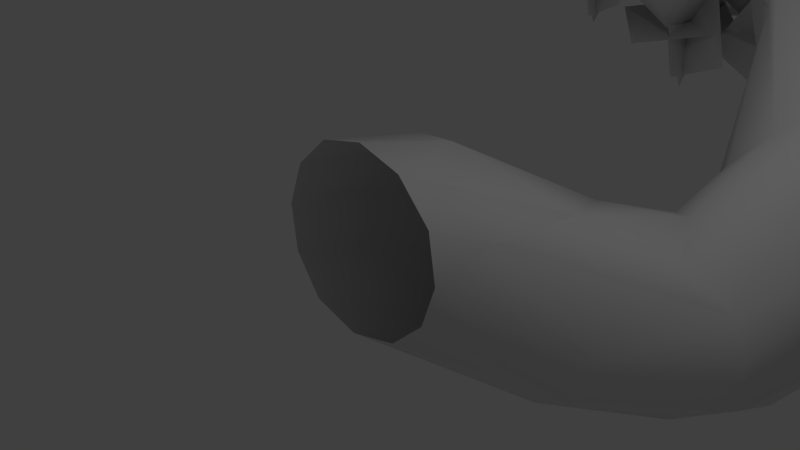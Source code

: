 # Source: ToonTreeRotation1_900_tris.blend  (saved by Blender 2.70.0; exported with 4.5.12 LTS)
import bpy
from mathutils import Matrix  # noqa: F401  (used for matrix-valued properties, if any)

bpy.ops.wm.read_factory_settings(use_empty=True)
scene = bpy.context.scene
scene.name = 'Scene'

# ---- collections
col_collection_1 = bpy.data.collections.new('Collection 1'); scene.collection.children.link(col_collection_1)

# ---- materials (node trees are filled in below, after node groups)
mat_material_002 = bpy.data.materials.new('Material.002')
mat_material_002.alpha_threshold = 0.0
mat_material_002.use_transparent_shadow = False
mat_material_002.roughness = 0.5
mat_material_001 = bpy.data.materials.new('Material.001')
mat_material_001.alpha_threshold = 0.0
mat_material_001.use_transparent_shadow = False
mat_material_001.roughness = 0.5
mat_material_001.line_color = (0.0, 0.0, 0.0, 1.0)
mat_material_003 = bpy.data.materials.new('Material.003')
mat_material_003.alpha_threshold = 0.0
mat_material_003.use_transparent_shadow = False
mat_material_003.roughness = 0.5
mat_material_003.line_color = (0.0, 0.0, 0.0, 1.0)

# ---- material node trees

# ---- world
world_world = bpy.data.worlds.new('World'); scene.world = world_world
world_world.color = (0.05088, 0.05088, 0.05088)
world_world.use_sun_shadow = False
world_world.sun_shadow_jitter_overblur = 0.0
world_world.cycles.sampling_method = 'MANUAL'
world_world.cycles.sample_map_resolution = 256

# ---- cameras
cam_camera = bpy.data.cameras.new('Camera')
cam_camera.clip_end = 100.0
cam_camera.lens = 35.0
cam_camera.sensor_width = 32.0
cam_camera.sensor_height = 18.0
cam_camera.ortho_scale = 7.314
cam_camera.dof.focus_distance = 0.0
cam_camera.dof.aperture_fstop = 128.0

# ---- lights
light_lamp = bpy.data.lights.new('Lamp', 'POINT')
light_lamp.transmission_factor = 0.0
light_lamp.cutoff_distance = 30.0
light_lamp.energy = 100.0
light_lamp.shadow_buffer_clip_start = 1.001
light_lamp.shadow_soft_size = 0.1
light_lamp.shadow_maximum_resolution = 0.006
light_lamp.use_absolute_resolution = True
light_lamp.cycles.use_multiple_importance_sampling = False

# ---- meshes
me_cube = bpy.data.meshes.new('Cube')
me_cube.from_pydata([(3.001, 10.19, 2.188), (2.999, 9.874, 2.24), (2.309, 10.58, 2.27), (2.476, 10.26, 2.295), (2.629, 10.13, 2.076), (2.681, 10.28, 2.141), (2.76, 10.15, 2.289), (2.979, 9.858, 2.169), (2.446, 10.59, 2.248), (2.382, 10.59, 2.376), (-0.2806, 11.17, 4.74), (0.06604, 10.89, 4.878), (-0.2594, 10.85, 5.079), (-0.3559, 11.53, 4.981), (-0.0638, 11.47, 4.982), (-0.2283, 11.45, 5.349), (-0.1916, 8.806, 4.387), (-0.468, 9.035, 4.277), (-0.3602, 9.364, 4.109), (0.05384, 9.453, 4.064), (0.1493, 8.916, 4.332), (-0.4012, 9.608, 4.946), (-0.2821, 9.864, 4.653), (-0.002383, 9.69, 4.549), (0.1794, 9.638, 4.838), (0.02842, 9.527, 5.027), (0.8242, 0.04811, -0.7499), (0.9733, 0.02391, 0.6782), (0.4602, 0.02169, 1.245), (-0.2444, 0.03029, 1.455), (-0.9626, 0.0372, 1.3), (-1.511, 0.03759, 0.8113), (-1.777, 0.03055, 0.1298), (-1.682, 0.01625, -0.5999), (-1.223, -0.003722, -1.194), (-0.4751, 0.007013, -1.436), (-1.498, 1.347, -0.02322), (1.053, 0.05642, -0.08614), (0.202, 1.207, 1.279), (-0.4961, 1.343, 1.173), (-1.087, 1.494, 0.6861), (-1.396, 1.237, -0.8298), (0.2934, 0.03283, -1.254), (2.368, 1.03, -1.565), (2.755, 1.07, -0.8305), (1.41, 0.7369, 0.396), (1.795, 1.84, 0.5594), (0.05096, 2.657, 0.1525), (-0.2757, 2.638, -0.5883), (1.357, 2.886, 0.2731), (-0.06308, 2.499, -1.424), (0.07891, 1.976, -1.91), (1.181, 1.718, -2.248), (1.797, 1.248, -2.052), (1.671, 3.559, -0.4113), (3.059, 2.533, -2.319), (4.923, 3.698, -0.7843), (3.117, 4.006, 1.393), (3.731, 4.955, -1.142), (4.467, 5.754, -0.02493), (2.566, 4.107, 0.7959), (4.989, 5.43, 0.4241), (5.15, 4.553, 0.5628), (4.937, 3.748, 0.7162), (2.507, 4.863, -0.4555), (4.077, 4.484, 2.045), (4.141, 3.03, -1.745), (4.084, 2.209, -1.413), (2.325, 4.24, -0.05069), (1.988, 3.956, -1.042), (4.132, 2.041, -0.6985), (3.87, 2.077, -0.1171), (2.853, 4.413, -1.493), (3.052, 2.252, 0.2532), (2.672, 3.547, -2.15), (2.715, 2.937, 0.4582), (3.97, 3.83, -1.84), (2.269, 3.427, 0.2145), (0.99, 7.107, 2.599), (2.124, 6.329, 1.321), (2.62, 6.726, 1.113), (3.096, 5.802, 3.268), (3.033, 7.55, 1.893), (2.011, 5.733, 2.552), (3.793, 7.338, 2.427), (1.958, 5.822, 1.717), (4.698, 6.133, 2.132), (4.375, 5.762, 2.652), (0.5476, 8.778, 4.493), (-0.3311, 8.406, 2.859), (1.781, 8.063, 2.489), (1.291, 8.918, 3.376), (-1.272, 8.523, 4.025), (-0.006081, 7.628, 3.264), (2.806, 7.886, 3.642), (2.458, 7.627, 4.06), (2.027, 7.315, 4.164), (1.4, 7.718, 2.372), (1.245, 7.034, 3.986), (-1.938, 9.561, 4.143), (-2.412, 9.523, 3.582), (-0.11, 9.011, 2.949), (-0.1793, 9.59, 3.347), (-2.012, 8.88, 3.256), (0.5246, 9.246, 4.111), (-0.9291, 9.707, 4.372), (-1.835, 9.048, 2.819), (-0.7554, 8.832, 4.455), (-1.429, 10.91, 3.45), (-1.916, 10.88, 3.858), (-2.486, 10.85, 3.742), (-2.731, 10.83, 3.216), (-2.461, 10.77, 2.613), (-1.728, 10.78, 2.503), (-1.422, 10.85, 2.895), (-1.229, 10.41, 3.037), (-2.457, 9.767, 2.847), (-1.49, 10.58, 3.684), (-2.089, 10.29, 3.925), (-1.65, 9.812, 2.501), (4.037, 6.7, 1.715), (4.031, 6.886, 2.111), (3.706, 7.166, 2.224), (3.643, 6.826, 1.388), (3.259, 9.566, 2.431), (4.47, 7.662, 1.352), (3.017, 9.491, 2.325), (3.289, 8.976, 1.909), (3.307, 9.319, 1.774), (3.567, 9.462, 2.181), (3.289, 10.43, 2.359), (2.991, 10.35, 2.365), (2.96, 9.685, 2.021), (3.244, 10.31, 1.981), (3.415, 9.762, 2.094), (3.299, 10.9, 1.873), (4.48, 7.654, 1.759), (4.124, 7.81, 1.971), (3.367, 7.248, 1.888), (4.095, 7.636, 1.147), (4.383, 8.305, 1.809), (4.014, 8.378, 1.954), (3.804, 8.115, 1.712), (3.875, 8.149, 1.307), (4.145, 8.421, 1.261), (4.43, 8.331, 1.47), (3.361, 10.9, 2.094), (3.029, 10.51, 2.082), (3.637, 10.85, 1.845), (3.503, 10.48, 2.11), (3.57, 10.89, 2.159), (-11.79, 15.32, 8.37), (-11.77, 14.21, 7.502), (-5.632, 15.32, 2.885), (-4.953, 13.92, 3.666), (-4.685, 14.33, 2.681), (-0.4258, 15.35, 8.315), (-1.333, 13.92, 9.078), (-0.3228, 14.32, 9.207), (-6.576, 15.38, 13.82), (-7.255, 13.93, 13.04), (-7.502, 14.27, 13.97), (-10.88, 16.78, 7.628), (-11.34, 15.38, 6.702), (-11.89, 16.38, 7.499), (-4.953, 16.78, 3.666), (-3.935, 15.35, 3.097), (-4.706, 16.43, 2.738), (-0.4344, 16.49, 9.204), (-0.8698, 15.32, 10.0), (-7.255, 16.78, 13.04), (-8.288, 15.38, 13.6), (-7.521, 16.39, 14.02), (1.702, 10.95, 2.191), (4.065, 10.94, 0.635), (5.622, 10.95, 2.98), (3.274, 10.94, 4.558), (1.702, 13.78, 2.215), (4.042, 13.76, 0.6253), (5.63, 13.77, 2.982), (3.276, 13.77, 4.55), (0.8894, 10.47, 2.056), (2.411, 10.46, 1.051), (3.433, 10.47, 2.56), (1.907, 10.47, 3.589), (0.8897, 12.3, 2.072), (2.413, 12.29, 1.039), (3.427, 12.3, 2.575), (1.908, 12.3, 3.583), (-4.96, 10.52, 2.474), (-2.305, 10.56, 0.6758), (-2.41, 10.35, 1.206), (-0.5316, 10.52, 3.366), (-3.201, 10.51, 5.124), (-4.894, 13.34, 2.868), (-4.935, 13.72, 2.435), (-2.31, 13.71, 0.7011), (-0.5321, 13.72, 3.339), (-3.175, 13.7, 5.135), (-3.428, 11.66, 2.437), (-0.208, 11.64, 0.2614), (0.1758, 12.02, 0.4645), (2.998, 11.66, 4.976), (0.1254, 12.02, 7.094), (-0.3068, 11.64, 7.136), (-3.452, 18.24, 2.434), (-2.923, 18.44, 2.537), (-0.1624, 18.28, 0.2528), (2.931, 17.92, 4.583), (2.977, 18.3, 5.012), (-0.268, 18.28, 7.161), (-4.206, 21.2, 6.205), (-1.631, 21.19, 4.499), (0.06313, 21.21, 7.065), (-2.496, 21.18, 8.794), (-1.668, 19.53, 4.441), (-4.27, 19.53, 6.241), (0.1388, 19.53, 7.08), (-2.502, 19.53, 8.825), (-7.791, 13.31, 6.872), (-7.259, 12.21, 7.667), (-8.26, 12.6, 7.585), (-1.13, 12.59, 2.743), (-0.4294, 13.31, 3.099), (-1.336, 12.21, 3.705), (2.054, 13.31, 6.812), (1.68, 13.31, 8.214), (1.147, 12.21, 7.419), (2.121, 12.57, 7.545), (-5.004, 12.59, 12.35), (-5.682, 13.31, 11.99), (-4.775, 12.21, 11.38), (-8.166, 18.4, 8.274), (-7.259, 19.49, 7.667), (-8.235, 19.11, 7.495), (-1.869, 18.4, 2.91), (-1.336, 19.49, 3.705), (-0.4293, 18.4, 3.099), (-1.068, 19.13, 2.766), (2.055, 18.4, 6.812), (1.147, 19.49, 7.419), (2.116, 19.12, 7.595), (-4.243, 18.4, 12.18), (-4.775, 19.49, 11.38), (-5.077, 19.12, 12.34), (-6.846, 12.8, 7.005), (-7.735, 14.89, 7.716), (-7.758, 13.36, 6.92), (-1.725, 14.89, 2.382), (-1.078, 12.8, 3.147), (-0.7968, 13.43, 2.197), (-1.444, 13.27, 2.599), (3.334, 14.85, 7.688), (2.448, 12.8, 8.417), (3.354, 13.36, 8.532), (-2.654, 14.85, 13.04), (-3.32, 12.8, 12.28), (-3.548, 13.35, 13.15), (-6.846, 16.97, 7.005), (-7.28, 14.89, 6.081), (-7.47, 16.5, 7.423), (-7.816, 16.36, 6.85), (-1.078, 16.97, 3.147), (-0.06614, 14.92, 2.606), (-0.8501, 16.4, 2.26), (2.448, 16.97, 8.417), (2.895, 14.92, 9.323), (3.072, 16.5, 7.999), (3.422, 16.34, 8.564), (-3.32, 16.97, 12.28), (-4.349, 14.89, 12.81), (-2.954, 16.5, 12.82), (-3.595, 16.34, 13.22), (-3.736, 21.63, 6.964), (-2.586, 20.9, 7.377), (-4.185, 21.69, 8.312), (-3.036, 20.96, 8.725), (-8.391, 16.06, 6.701), (-8.325, 14.01, 5.332), (-8.625, 17.42, 4.654), (-8.56, 15.36, 3.285), (-8.219, 17.16, 5.263), (-6.985, 15.07, 4.813), (-10.35, 15.92, 5.177), (-9.116, 13.83, 4.728), (-6.808, 17.7, 4.976), (-7.527, 17.22, 3.224), (-5.272, 16.54, 4.664), (-5.99, 16.06, 2.912), (-5.686, 17.38, 5.144), (-6.286, 15.75, 4.247), (-6.688, 18.46, 3.859), (-7.288, 16.83, 2.962), (-6.163, 18.25, 4.094), (-5.592, 16.55, 3.305), (-7.647, 17.33, 4.979), (-7.076, 15.64, 4.189), (-10.05, 17.29, 7.793), (-10.29, 17.6, 5.926), (-8.19, 16.96, 7.5), (-8.429, 17.28, 5.633), (-8.947, 17.27, 8.132), (-8.731, 16.28, 6.517), (-10.1, 18.49, 7.229), (-9.888, 17.49, 5.614), (-9.584, 18.35, 7.491), (-8.318, 17.58, 6.289), (-10.65, 16.77, 7.386), (-9.38, 16.0, 6.185), (-9.461, 16.8, 5.813), (-8.884, 16.92, 4.128), (-7.787, 17.0, 6.4), (-7.21, 17.11, 4.715), (-8.734, 17.1, 6.552), (-7.631, 16.18, 5.489), (-9.51, 17.82, 5.119), (-8.406, 16.91, 4.056), (-9.184, 17.86, 5.573), (-7.479, 17.44, 5.246), (-9.643, 16.15, 5.323), (-7.938, 15.74, 4.996), (-8.478, 13.24, 6.899), (-9.226, 13.33, 5.084), (-6.807, 14.04, 6.247), (-7.555, 14.13, 4.432), (-7.485, 13.87, 7.047), (-7.054, 13.12, 5.283), (-9.327, 14.21, 6.453), (-8.896, 13.46, 4.689), (-8.764, 14.4, 6.613), (-7.507, 14.46, 5.104), (-8.754, 12.44, 6.544), (-7.498, 12.5, 5.035), (-6.353, 15.77, 4.012), (-4.5, 14.9, 3.108), (-7.119, 16.26, 1.965), (-5.267, 15.39, 1.062), (-6.855, 16.45, 2.59), (-4.617, 16.45, 2.638), (-6.853, 14.21, 2.46), (-4.614, 14.21, 2.508), (-3.27, 17.53, 3.955), (-4.986, 17.24, 3.068), (-3.258, 15.67, 4.539), (-4.975, 15.38, 3.653), (-2.721, 16.54, 4.284), (-4.529, 16.02, 4.815), (-3.425, 17.3, 2.628), (-5.233, 16.78, 3.158), (-3.112, 16.87, 2.937), (-4.232, 15.41, 3.573), (-3.953, 18.08, 4.227), (-5.073, 16.61, 4.863), (-6.464, 14.28, 5.125), (-6.039, 13.75, 2.99), (-4.737, 13.01, 5.78), (-4.313, 12.48, 3.645), (-5.475, 13.95, 5.986), (-5.415, 12.09, 4.744), (-5.687, 15.18, 4.128), (-5.628, 13.32, 2.886), (-5.319, 14.95, 4.681), (-4.199, 13.06, 4.273), (-7.253, 13.83, 4.603), (-6.133, 11.93, 4.195), (-7.738, 16.44, 3.86), (-8.126, 15.23, 3.058), (-6.542, 15.7, 4.398), (-6.931, 14.49, 3.595), (-6.898, 16.4, 4.204), (-7.285, 14.98, 4.488), (-7.535, 16.31, 2.844), (-7.921, 14.88, 3.129), (-7.157, 16.34, 3.126), (-6.66, 14.99, 3.593), (-8.381, 16.18, 3.987), (-7.884, 14.84, 4.454), (-3.573, 12.42, 1.225), (-2.873, 12.0, -0.8605), (-1.779, 11.36, 2.041), (-1.079, 10.94, -0.04405), (-2.644, 12.19, 2.18), (-2.23, 10.38, 0.9301), (-2.817, 13.43, 0.3235), (-2.403, 11.62, -0.9261), (-2.482, 13.24, 0.9091), (-1.101, 11.5, 0.5985), (-4.244, 11.89, 0.6187), (-2.863, 10.15, 0.3081), (-5.187, 12.27, 2.361), (-5.537, 14.18, 1.233), (-3.0, 12.74, 2.474), (-3.35, 14.65, 1.347), (-3.97, 12.19, 2.942), (-3.306, 13.08, 0.9973), (-5.712, 13.59, 2.991), (-5.048, 14.48, 1.047), (-5.088, 13.37, 3.225), (-3.36, 14.26, 2.112), (-5.634, 12.17, 1.418), (-3.906, 13.06, 0.3043), (-4.396, 10.31, 3.872), (-5.768, 11.3, 3.821), (-3.423, 11.66, 4.171), (-4.795, 12.66, 4.12), (-3.56, 10.76, 4.252), (-4.111, 12.06, 3.311), (-5.149, 10.46, 4.764), (-5.7, 11.76, 3.823), (-4.652, 10.63, 4.852), (-4.428, 12.27, 4.483), (-4.817, 10.28, 3.2), (-4.593, 11.92, 2.831), (-2.775, 14.31, 0.7022), (-2.945, 13.28, 0.2327), (-2.815, 13.84, 1.75), (-2.985, 12.81, 1.28), (-2.613, 14.3, 1.376), (-3.432, 13.49, 1.398), (-2.2, 13.85, 0.4021), (-3.019, 13.04, 0.4243), (-2.179, 13.91, 0.7558), (-2.69, 13.11, 1.398), (-3.205, 14.27, 0.3821), (-3.716, 13.47, 1.024), (-5.267, 11.46, 1.994), (-4.743, 11.15, 0.4363), (-3.926, 10.67, 2.604), (-3.403, 10.36, 1.046), (-4.572, 11.29, 2.708), (-4.263, 9.941, 1.774), (-4.702, 12.22, 1.321), (-4.392, 10.87, 0.3873), (-4.451, 12.08, 1.758), (-3.419, 10.78, 1.526), (-5.768, 11.07, 1.542), (-4.736, 9.77, 1.309), (-10.63, 13.69, 6.145), (-10.6, 15.08, 4.703), (-9.06, 14.57, 7.018), (-9.032, 15.95, 5.577), (-9.95, 13.96, 7.105), (-8.67, 14.57, 5.695), (-11.46, 14.8, 6.101), (-10.18, 15.41, 4.691), (-11.06, 14.78, 6.586), (-9.34, 15.73, 6.243), (-10.54, 13.36, 5.272), (-8.817, 14.32, 4.928), (1.381, 11.71, 0.7802), (0.1095, 11.83, -1.059), (-0.451, 11.38, 2.024), (-1.722, 11.5, 0.1847), (0.9205, 10.44, 0.4268), (-1.232, 11.0, 0.6785), (1.463, 12.6, 0.2296), (-0.6892, 13.16, 0.4813), (-11.72, 16.4, 7.713), (-12.52, 15.26, 6.838), (-11.28, 15.26, 8.813), (-12.08, 14.12, 7.939), (-11.11, 16.04, 8.413), (-12.38, 15.01, 8.652), (-11.3, 15.89, 6.784), (-12.56, 14.86, 7.023), (-11.04, 15.8, 7.224), (-11.55, 14.44, 8.009), (-12.46, 16.54, 7.592), (-12.97, 15.18, 8.377), (-9.52, 15.66, 6.106), (-10.84, 15.29, 7.402), (-10.87, 16.0, 4.837), (-12.18, 15.64, 6.133), (-10.43, 15.67, 5.055), (-11.01, 14.44, 6.35), (-10.76, 17.08, 6.256), (-11.35, 15.85, 7.55), (-11.53, 16.45, 10.14), (-12.27, 16.16, 8.406), (-9.776, 16.16, 9.438), (-10.52, 15.87, 7.704), (-10.38, 16.6, 10.15), (-10.45, 15.17, 8.879), (-11.89, 17.41, 9.305), (-11.95, 15.99, 8.038), (-11.31, 17.39, 9.437), (-10.29, 16.36, 8.191), (-12.13, 15.79, 10.08), (-11.11, 14.77, 8.835), (-9.821, 17.9, 9.084), (-11.33, 16.7, 8.597), (-8.59, 16.81, 7.965), (-10.1, 15.61, 7.477), (-8.837, 17.76, 8.41), (-9.288, 15.83, 8.631), (-10.76, 18.17, 8.109), (-11.21, 16.25, 8.329), (-10.17, 18.11, 7.907), (-9.736, 16.26, 7.324), (-10.26, 17.5, 9.799), (-9.824, 15.64, 9.216), (-11.21, 13.85, 9.734), (-11.35, 13.69, 8.382), (-9.862, 14.04, 9.573), (-10.0, 13.88, 8.221), (-10.48, 14.16, 9.966), (-10.01, 13.3, 9.011), (-11.5, 14.52, 9.135), (-11.04, 13.66, 8.181), (-11.13, 14.6, 9.338), (-10.03, 14.21, 8.625), (-11.46, 13.29, 9.545), (-10.36, 12.9, 8.832), (-8.005, 14.45, 8.474), (-9.647, 13.57, 8.463), (-7.539, 13.57, 10.05), (-9.181, 12.68, 10.03), (-7.255, 14.02, 9.194), (-8.748, 13.92, 10.3), (-8.276, 13.41, 7.763), (-9.769, 13.3, 8.873), (-7.859, 13.34, 8.167), (-8.512, 12.69, 9.789), (-8.71, 14.97, 8.473), (-9.362, 14.32, 10.09), (-8.814, 12.77, 7.296), (-10.61, 13.07, 7.526), (-8.55, 14.57, 7.035), (-10.35, 14.87, 7.266), (-8.194, 13.69, 7.322), (-9.576, 14.37, 6.324), (-9.397, 12.85, 8.424), (-10.78, 13.53, 7.425), (-9.006, 13.26, 8.317), (-9.724, 14.78, 7.581), (-9.333, 12.35, 6.759), (-10.05, 13.87, 6.023), (-8.587, 18.19, 11.14), (-10.13, 16.64, 11.62), (-7.645, 16.78, 9.673), (-9.191, 15.24, 10.16), (-7.861, 17.92, 10.03), (-7.89, 15.85, 10.88), (-10.02, 18.16, 10.55), (-10.05, 16.09, 11.39), (-9.504, 18.08, 10.09), (-9.0, 15.93, 9.694), (-8.646, 17.9, 12.14), (-8.142, 15.76, 11.75), (-9.411, 14.33, 10.78), (-9.512, 16.11, 10.88), (-9.664, 14.21, 12.55), (-9.765, 16.0, 12.65), (-9.742, 13.81, 11.67), (-8.835, 15.13, 12.48), (-10.42, 15.0, 10.51), (-9.518, 16.31, 11.32), (-10.47, 14.64, 10.95), (-10.1, 15.42, 12.52), (-8.743, 14.75, 10.49), (-8.373, 15.52, 12.06), (-7.793, 14.34, 14.45), (-7.45, 15.51, 12.53), (-9.769, 15.42, 14.76), (-9.427, 16.59, 12.84), (-7.359, 14.27, 13.72), (-7.3, 14.22, 12.07), (-5.746, 13.91, 13.79), (-5.687, 13.86, 12.14), (-6.464, 14.29, 14.17), (-6.111, 13.16, 13.01), (-7.277, 15.19, 13.04), (-6.924, 14.07, 11.88), (-6.873, 15.11, 13.36), (-5.665, 14.22, 12.66), (-7.843, 13.77, 13.39), (-6.635, 12.88, 12.68), (-7.847, 14.44, 11.03), (-9.223, 13.7, 11.02), (-7.457, 13.7, 12.35), (-8.832, 12.96, 12.34), (-7.219, 14.08, 11.63), (-8.47, 13.99, 12.56), (-8.074, 13.56, 10.43), (-9.325, 13.48, 11.36), (-7.725, 13.5, 10.77), (-8.272, 12.96, 12.13), (-8.438, 14.87, 11.03), (-8.984, 14.33, 12.39), (2.843, 12.65, 0.5984), (1.223, 13.23, 0.4034), (2.513, 12.29, 2.259), (0.8927, 12.87, 2.064), (3.005, 12.12, 1.481), (2.024, 13.37, 2.156), (1.944, 12.02, 0.1156), (0.9619, 13.28, 0.7906), (2.151, 11.82, 0.5766), (1.306, 12.35, 1.991), (2.773, 13.42, 0.3447), (1.928, 13.95, 1.759), (2.06, 11.62, 0.9519), (1.783, 10.88, 0.3132), (2.094, 10.94, 1.708), (1.817, 10.21, 1.069), (2.268, 11.42, 1.489), (1.493, 10.77, 1.398), (2.494, 11.28, 0.513), (1.72, 10.64, 0.4211), (2.554, 11.24, 0.822), (2.11, 10.42, 1.21), (1.65, 11.68, 0.7259), (1.206, 10.86, 1.114), (-1.422, 19.22, 0.6995), (-0.2806, 17.46, 0.01742), (-2.855, 17.9, 1.725), (-1.713, 16.14, 1.043), (-2.321, 18.96, 1.646), (-2.697, 17.19, 0.387), (-0.1489, 18.7, 1.366), (-0.5251, 16.93, 0.107), (-0.7213, 18.67, 1.754), (-1.782, 16.74, 1.624), (-1.305, 19.13, -0.3227), (-2.365, 17.2, -0.4527), (1.904, 16.28, 2.354), (3.883, 15.68, 3.126), (0.9519, 15.46, 4.17), (2.931, 14.87, 4.942), (0.9273, 16.23, 3.258), (1.936, 14.35, 3.825), (2.887, 17.22, 3.049), (3.896, 15.34, 3.616), (2.286, 17.12, 3.377), (2.368, 15.49, 4.864), (2.448, 15.64, 1.749), (2.529, 14.01, 3.236), (1.44, 17.56, 0.7899), (1.981, 16.14, 1.239), (1.087, 17.9, 2.298), (1.628, 16.48, 2.747), (1.297, 18.17, 1.511), (0.7053, 16.88, 2.215), (2.502, 17.31, 0.9421), (1.91, 16.02, 1.646), (2.315, 17.66, 1.249), (1.772, 17.05, 2.612), (1.113, 16.97, 0.4689), (0.5703, 16.37, 1.832), (-6.121, 11.7, 9.202), (-6.807, 11.43, 7.301), (-4.67, 12.95, 8.505), (-5.356, 12.68, 6.604), (-5.329, 12.63, 9.33), (-4.598, 11.89, 7.574), (-7.231, 12.37, 8.645), (-6.501, 11.64, 6.89), (-3.787, 11.88, 9.8), (-3.248, 11.23, 7.944), (-2.192, 13.15, 9.821), (-1.653, 12.5, 7.965), (-3.209, 12.9, 10.17), (-1.602, 11.97, 9.327), (-4.365, 12.33, 8.59), (-2.758, 11.4, 7.75), (-4.054, 12.77, 8.93), (-2.105, 12.99, 8.375), (-3.628, 10.94, 9.719), (-1.679, 11.16, 9.165), (-2.499, 13.19, 6.876), (-4.452, 12.65, 6.649), (-1.918, 11.32, 6.302), (-3.87, 10.78, 6.075), (-2.791, 13.11, 5.637), (-3.252, 11.13, 5.748), (-3.047, 13.28, 7.652), (-3.508, 11.3, 7.763), (-5.188, 12.02, 11.11), (-4.825, 11.59, 9.861), (-4.115, 12.88, 11.12), (-3.752, 12.44, 9.876), (-4.799, 12.71, 11.36), (-3.718, 12.09, 10.79), (-5.578, 12.33, 10.3), (-4.496, 11.7, 9.731), (-4.151, 15.51, 1.962), (-2.809, 17.22, 1.586), (-2.642, 14.14, 1.116), (-1.301, 15.85, 0.741), (-3.565, 14.32, 1.851), (-2.625, 15.27, 0.09707), (-3.258, 16.17, 3.017), (-2.318, 17.12, 1.263), (-3.111, 15.51, 2.87), (-1.573, 15.28, 1.305), (-4.536, 16.26, 1.363), (-2.998, 16.04, -0.2019), (-1.951, 13.43, 0.9213), (-1.354, 15.08, 0.8205), (-0.4532, 12.84, 0.2052), (0.1433, 14.5, 0.1044), (-1.209, 12.69, 0.7618), (-0.7053, 13.79, -0.5102), (-1.454, 14.05, 1.849), (-0.9508, 15.15, 0.5773), (-1.177, 13.6, 1.685), (0.06883, 13.95, 0.4933), (-2.42, 13.95, 0.4909), (-1.174, 14.3, -0.701), (-1.207, 14.72, 0.6881), (-1.264, 16.88, 0.2241), (0.9954, 14.76, 0.5859), (0.9386, 16.91, 0.1219), (-0.8029, 15.45, 1.785), (0.9251, 16.33, 0.7285), (-1.75, 14.98, -0.1505), (-0.02166, 15.86, -1.207), (-6.634, 17.69, 12.46), (-7.62, 17.47, 11.43), (-5.796, 16.67, 11.88), (-6.781, 16.45, 10.85), (-5.861, 17.32, 12.3), (-6.687, 16.22, 11.85), (-6.742, 18.25, 11.64), (-7.568, 17.16, 11.19), (-6.348, 18.03, 11.68), (-6.353, 16.75, 11.01), (-7.251, 17.52, 12.68), (-7.256, 16.24, 12.01), (3.208, 14.35, 2.329), (4.678, 15.32, 3.095), (4.358, 12.84, 2.027), (5.828, 13.81, 2.794), (3.404, 13.22, 2.192), (5.124, 13.84, 1.611), (3.432, 14.48, 3.635), (5.152, 15.11, 3.054), (3.462, 13.92, 3.421), (5.239, 13.39, 2.925), (3.407, 15.14, 1.934), (5.185, 14.61, 1.438), (3.355, 11.99, 0.9196), (4.825, 12.96, 1.686), (4.505, 10.48, 0.618), (5.975, 11.45, 1.385), (3.55, 10.86, 0.783), (5.27, 11.48, 0.2016), (3.578, 12.12, 2.226), (5.298, 12.75, 1.644), (4.647, 11.29, 3.882), (6.051, 11.02, 3.67), (4.357, 10.81, 2.549), (5.761, 10.55, 2.337), (1.492, 12.1, 4.626), (0.1503, 11.73, 4.47), (1.891, 10.82, 4.232), (0.5498, 10.45, 4.076), (2.044, 11.56, 4.288), (1.174, 10.62, 4.846), (0.9468, 12.31, 3.85), (0.0767, 11.37, 4.407), (1.291, 12.05, 3.775), (0.9748, 10.69, 3.852), (1.116, 12.17, 5.159), (0.7991, 10.81, 5.236), (2.117, 13.6, 6.687), (1.546, 12.44, 5.465), (3.692, 13.69, 5.868), (3.121, 12.53, 4.646), (3.029, 14.1, 6.429), (3.487, 12.48, 5.865), (1.414, 13.89, 5.718), (1.871, 12.27, 5.155), (1.92, 14.12, 5.728), (3.139, 13.18, 4.842), (1.857, 12.86, 6.979), (3.076, 11.92, 6.093), (4.549, 11.7, 4.607), (5.859, 11.84, 3.497), (4.189, 13.37, 4.402), (5.499, 13.51, 3.292), (4.374, 12.95, 4.694), (6.05, 12.64, 4.441), (4.029, 12.39, 3.103), (5.704, 12.08, 2.85), (5.351, 12.82, 3.376), (4.674, 12.05, 2.254), (6.264, 13.49, 2.366), (5.586, 12.72, 1.244), (5.884, 13.51, 3.093), (6.294, 12.49, 2.039), (4.434, 13.09, 2.934), (4.844, 12.07, 1.88), (1.303, 14.37, 0.186), (0.3172, 13.71, 1.238), (2.024, 15.16, 1.358), (1.038, 14.5, 2.41), (2.06, 14.81, 0.5763), (0.971, 15.31, 1.615), (1.417, 13.36, 0.6022), (0.3275, 13.86, 1.64), (1.781, 13.68, 0.7136), (1.549, 14.43, 2.089), (0.5797, 14.49, 0.06674), (0.3483, 15.24, 1.442), (3.222, 10.17, 3.546), (2.38, 10.77, 4.159), (4.074, 10.75, 4.164), (3.233, 11.34, 4.777), (3.886, 10.23, 3.827), (3.561, 11.37, 3.983), (2.804, 9.867, 4.194), (2.479, 11.01, 4.351), (3.174, 9.906, 4.243), (3.477, 10.95, 4.742), (2.863, 10.48, 3.237), (3.166, 11.52, 3.736), (-3.405, 9.315, 2.784), (-4.505, 10.11, 2.743), (-2.626, 10.4, 3.023), (-3.725, 11.2, 2.982), (-2.736, 9.678, 3.088), (-3.177, 10.72, 2.334), (-4.008, 9.435, 3.498), (-4.45, 10.48, 2.744), (-3.61, 9.57, 3.568), (-3.431, 10.88, 3.273), (-3.742, 9.291, 2.245), (-3.563, 10.61, 1.95), (-7.602, 13.83, 10.58), (-7.537, 12.39, 10.47), (-6.164, 13.91, 10.42), (-6.099, 12.47, 10.31), (-6.868, 14.25, 10.35), (-6.25, 13.16, 11.07), (-7.801, 13.32, 9.744), (-7.182, 12.23, 10.47), (-7.443, 13.6, 9.723), (-6.188, 12.95, 10.04), (-7.856, 13.49, 11.11), (-6.601, 12.84, 11.43), (-8.704, 13.1, 7.496), (-8.639, 11.66, 7.38), (-7.266, 13.18, 7.337), (-7.201, 11.74, 7.221), (-7.97, 13.52, 7.261), (-7.351, 12.42, 7.986), (-8.902, 12.59, 6.657), (-8.284, 11.49, 7.382), (-8.545, 12.87, 6.635), (-7.29, 12.22, 6.957), (-8.958, 12.75, 8.02), (-7.703, 12.1, 8.341), (-8.453, 19.86, 8.964), (-9.154, 19.27, 7.29), (-7.09, 18.53, 8.861), (-7.791, 17.94, 7.186), (-7.408, 19.44, 9.212), (-8.153, 17.84, 8.503), (-8.216, 20.44, 7.8), (-8.961, 18.83, 7.091), (-7.738, 20.21, 8.075), (-7.359, 18.42, 7.528), (-9.308, 19.6, 8.972), (-8.93, 17.81, 8.425), (-8.189, 18.87, 6.397), (-6.826, 19.65, 4.9), (-6.587, 17.67, 7.234), (-5.225, 18.45, 5.737), (-7.604, 18.24, 7.382), (-6.4, 17.43, 5.77), (-7.5, 20.21, 6.474), (-6.296, 19.4, 4.863), (-7.334, 19.76, 6.961), (-5.583, 18.58, 6.474), (-8.462, 18.72, 5.431), (-6.712, 17.54, 4.945), (-5.939, 17.77, 4.343), (-4.905, 18.6, 3.276), (-5.163, 18.51, 5.668), (-4.129, 19.34, 4.6), (-5.918, 18.12, 5.31), (-4.244, 18.19, 5.008), (-6.224, 18.76, 3.761), (-4.55, 18.83, 3.46), (-6.213, 18.8, 4.294), (-4.711, 19.33, 4.894), (-5.51, 17.31, 3.852), (-4.008, 17.84, 4.452), (0.6463, 20.32, 3.312), (1.788, 18.56, 2.63), (-0.7862, 19.0, 4.338), (0.3554, 17.24, 3.656), (-0.2523, 20.06, 4.258), (-0.6285, 18.29, 3.0), (1.92, 19.8, 3.978), (1.543, 18.03, 2.72), (1.347, 19.77, 4.367), (0.2866, 17.85, 4.237), (0.7636, 20.24, 2.29), (-0.2969, 18.31, 2.16), (-2.691, 19.28, 2.166), (-1.412, 19.19, 2.415), (-2.876, 18.09, 2.679), (-1.597, 18.0, 2.928), (-3.131, 18.73, 2.525), (-2.145, 17.95, 2.169), (-2.275, 19.65, 2.879), (-1.289, 18.87, 2.524), (-2.553, 19.37, 2.967), (-2.039, 18.17, 3.086), (-2.322, 19.34, 1.682), (-1.807, 18.14, 1.801), (0.1035, 11.42, 9.09), (0.9815, 11.68, 7.455), (0.3058, 13.24, 9.489), (1.184, 13.5, 7.854), (-0.2102, 12.38, 9.607), (1.483, 12.95, 9.042), (-0.4921, 11.57, 7.943), (1.201, 12.14, 7.377), (-0.6002, 11.99, 8.339), (0.5517, 13.46, 8.189), (0.8215, 10.94, 8.962), (1.973, 12.41, 8.812), (-4.158, 14.27, 13.52), (-5.758, 14.76, 13.54), (-3.764, 15.6, 12.58), (-5.363, 16.09, 12.6), (-3.514, 14.97, 13.19), (-4.723, 15.23, 12.06), (-4.665, 14.85, 14.39), (-5.874, 15.1, 13.27), (-4.275, 15.1, 14.15), (-4.804, 16.09, 12.91), (-4.674, 13.75, 13.24), (-5.202, 14.74, 12.0), (-5.131, 20.74, 7.74), (-6.326, 19.96, 6.623), (-3.836, 19.62, 7.143), (-5.031, 18.84, 6.026), (-4.086, 20.49, 7.536), (-4.792, 18.83, 7.306), (-5.478, 21.21, 6.621), (-6.184, 19.55, 6.391), (-4.93, 21.06, 6.668), (-4.59, 19.36, 6.119), (-5.82, 20.42, 8.112), (-5.481, 18.72, 7.562), (-6.094, 19.2, 12.76), (-5.307, 20.48, 11.27), (-4.961, 17.59, 11.98), (-4.173, 18.87, 10.48), (-5.483, 18.08, 12.87), (-5.502, 18.18, 10.76), (-4.981, 20.14, 12.97), (-5.0, 20.24, 10.85), (-4.831, 19.5, 13.03), (-4.108, 18.61, 11.25), (-6.764, 19.65, 12.18), (-6.042, 18.76, 10.39), (-8.759, 18.43, 10.92), (-7.549, 19.41, 9.483), (-8.211, 16.55, 10.11), (-7.001, 17.53, 8.669), (-8.561, 17.17, 11.01), (-8.49, 17.32, 8.896), (-7.401, 18.94, 11.17), (-7.33, 19.09, 9.061), (-7.477, 18.28, 11.23), (-7.047, 17.24, 9.426), (-9.226, 19.09, 10.34), (-8.797, 18.05, 8.543), (-2.739, 19.99, 10.82), (-4.101, 20.54, 9.584), (-3.242, 18.16, 10.55), (-4.604, 18.71, 9.316), (-2.515, 18.85, 10.8), (-4.426, 18.73, 10.68), (-2.525, 20.3, 9.541), (-4.437, 20.18, 9.421), (-2.408, 19.73, 9.693), (-3.894, 18.55, 9.407), (-3.349, 20.56, 11.14), (-4.835, 19.38, 10.86), (-1.133, 17.92, 12.02), (-1.706, 19.07, 10.29), (-2.991, 16.84, 11.91), (-3.564, 17.99, 10.18), (-1.871, 16.87, 12.23), (-3.456, 18.23, 11.71), (-0.6685, 17.65, 10.63), (-2.254, 19.01, 10.1), (-1.041, 17.16, 10.91), (-3.142, 17.34, 10.46), (-1.16, 18.92, 12.15), (-3.261, 19.09, 11.71), (2.328, 16.64, 11.01), (1.776, 17.75, 9.341), (0.5385, 15.6, 10.9), (-0.01317, 16.71, 9.239), (2.417, 15.91, 9.936), (0.3931, 16.08, 9.509), (2.302, 17.61, 11.13), (0.2787, 17.77, 10.7), (-0.1314, 15.1, 13.23), (-1.427, 13.59, 12.16), (-1.959, 15.94, 14.26), (-3.255, 14.43, 13.19), (-1.433, 15.98, 13.79), (-1.962, 15.09, 11.78), (-1.406, 13.92, 14.7), (-1.934, 13.02, 12.69), (4.884, 16.12, 8.585), (3.823, 14.59, 7.882), (3.675, 16.24, 10.16), (2.613, 14.71, 9.454), (1.209, 15.25, 11.03), (1.936, 14.6, 9.833), (0.612, 13.88, 11.41), (1.339, 13.23, 10.22), (0.571, 14.33, 11.24), (0.8358, 14.42, 9.719), (2.066, 14.04, 11.48), (2.331, 14.12, 9.963), (-2.077, 12.33, 11.71), (-0.9381, 11.84, 10.44), (-2.674, 13.63, 10.67), (-1.535, 13.15, 9.405), (-2.618, 11.82, 10.89), (-2.141, 13.04, 9.688), (-1.277, 12.33, 11.93), (-0.801, 13.54, 10.73), (0.9015, 15.34, 12.8), (-0.3434, 16.91, 11.76), (0.2386, 13.8, 11.29), (-1.006, 15.37, 10.24), (1.075, 14.19, 12.09), (-1.111, 14.51, 11.61), (1.463, 16.4, 11.79), (-0.7225, 16.72, 11.32), (1.519, 15.72, 11.59), (-0.2212, 15.02, 10.33), (0.1698, 15.82, 13.4), (-1.57, 15.12, 12.14), (-10.73, 15.36, 8.881), (-9.947, 16.31, 10.18), (-11.53, 14.33, 10.11), (-10.75, 15.28, 11.41), (-11.53, 14.71, 9.22), (-10.38, 14.39, 10.56), (-11.13, 16.46, 9.297), (-9.987, 16.14, 10.64), (-11.48, 16.02, 9.378), (-11.28, 15.24, 10.98), (-9.892, 15.38, 8.858), (-9.685, 14.6, 10.46), (-4.468, 19.91, 10.52), (-5.824, 21.07, 9.381), (-4.822, 18.25, 9.249), (-6.179, 19.41, 8.109), (-4.123, 18.8, 9.966), (-6.183, 18.73, 9.471), (-4.077, 20.87, 9.479), (-6.137, 20.8, 8.984), (-3.922, 20.23, 9.357), (-5.402, 19.21, 8.234), (-5.229, 20.29, 11.02), (-6.71, 19.27, 9.902), (-3.144, 18.73, 3.459), (-2.408, 19.99, 3.148), (-3.552, 19.29, 4.782), (-2.816, 20.56, 4.47), (-3.699, 18.79, 4.168), (-2.555, 19.56, 4.749), (-3.511, 19.5, 2.865), (-2.367, 20.26, 3.446), (-3.749, 19.41, 3.26), (-3.302, 20.26, 4.406), (-2.462, 18.66, 3.319), (-2.015, 19.51, 4.465), (-0.4303, 16.49, 13.17), (-1.04, 17.72, 11.33), (-2.409, 15.34, 13.06), (-3.019, 16.56, 11.22), (-1.216, 15.37, 13.4), (-2.905, 16.82, 12.84), (0.0648, 16.2, 11.69), (-1.624, 17.65, 11.12), (-0.3323, 15.68, 11.99), (-2.57, 15.87, 11.51), (-0.4589, 17.56, 13.31), (-2.696, 17.74, 12.84), (1.258, 19.44, 9.649), (-0.6549, 20.43, 9.603), (0.2972, 17.56, 9.211), (-1.615, 18.55, 9.164), (1.248, 18.23, 9.164), (-0.6073, 18.12, 10.25), (0.725, 20.21, 8.484), (-1.13, 20.09, 9.572), (0.8235, 19.55, 8.378), (-0.9344, 18.36, 8.742), (1.001, 19.93, 10.49), (-0.7571, 18.74, 10.85), (1.093, 20.74, 6.276), (0.4168, 21.05, 4.176), (-0.7876, 19.63, 6.716), (-1.464, 19.94, 4.617), (1.191, 19.55, 5.557), (-0.9972, 19.47, 5.146), (1.031, 21.73, 5.965), (-1.157, 21.65, 5.553), (-2.207, 22.03, 5.212), (-4.176, 21.99, 4.74), (-2.338, 20.13, 5.912), (-4.308, 20.09, 5.44), (-1.732, 20.93, 5.475), (-3.483, 20.71, 6.467), (-2.718, 21.78, 3.925), (-4.47, 21.56, 4.917), (-2.396, 21.3, 4.188), (-3.583, 20.0, 5.183), (-2.738, 22.7, 5.614), (-3.925, 21.39, 6.609), (-0.08931, 21.91, 7.76), (-0.766, 22.23, 5.661), (-1.97, 20.8, 8.201), (-2.647, 21.12, 6.102), (-0.8072, 21.0, 8.443), (-2.509, 22.01, 7.419), (0.3678, 21.07, 6.551), (-1.334, 22.07, 5.527), (1.284, 19.88, 7.834), (0.6076, 20.19, 5.735), (-0.5969, 18.77, 8.275), (-1.274, 19.09, 6.176), (0.5664, 18.97, 8.517), (-1.136, 19.98, 7.493), (1.741, 19.03, 6.625), (0.03943, 20.04, 5.601), (1.381, 18.69, 7.116), (-0.8064, 18.61, 6.704), (1.222, 20.87, 7.524), (-0.9659, 20.79, 7.112), (-1.862, 20.36, 9.31), (-2.748, 20.51, 7.487), (-3.197, 18.92, 9.838), (-4.083, 19.08, 8.015), (-2.202, 19.38, 9.956), (-4.038, 19.87, 9.237), (-1.387, 19.75, 8.131), (-3.223, 20.25, 7.413), (-1.569, 19.35, 8.595), (-3.506, 18.76, 8.428), (-2.186, 21.23, 9.08), (-4.123, 20.63, 8.912), (-3.89, 21.95, 7.779), (-3.97, 20.53, 7.792), (-2.474, 21.87, 7.667), (-2.555, 20.45, 7.68), (-3.125, 22.26, 7.539), (-2.651, 21.2, 8.363), (-4.114, 21.39, 6.997), (-3.64, 20.34, 7.82)], [], [(3, 4, 7), (5, 8, 9), (9, 2, 3), (4, 2, 8), (3, 2, 4), (0, 5, 6), (1, 6, 7), (6, 5, 9), (0, 4, 5), (23, 24, 19), (20, 25, 21, 16), (23, 22, 10, 11), (12, 10, 21), (25, 24, 11, 12), (31, 30, 39, 40), (13, 14, 10), (14, 15, 11), (41, 33, 32, 36), (30, 29, 38, 39), (27, 45, 28), (32, 31, 40, 36), (53, 42, 35, 52), (34, 33, 41), (28, 46, 38), (35, 34, 51), (40, 39, 49, 47), (37, 26, 43, 44), (43, 26, 42, 53), (36, 40, 47, 48), (50, 41, 36, 48), (37, 44, 45), (46, 45, 71, 73), (51, 41, 50), (55, 52, 51, 74), (38, 46, 49), (47, 54, 48), (49, 46, 75, 77), (70, 44, 43, 67), (53, 52, 55), (49, 77, 54), (67, 43, 53, 55), (72, 50, 48, 69), (71, 44, 70), (74, 51, 50, 72), (57, 75, 73, 65), (67, 66, 56), (57, 65, 81), (71, 70, 63), (69, 64, 72), (77, 75, 57, 60), (76, 74, 58), (63, 70, 67, 56), (77, 60, 68), (80, 79, 78, 97), (68, 60, 83, 85), (58, 82, 59), (87, 63, 62, 86), (64, 68, 85, 79), (72, 64, 79, 80), (65, 63, 87), (58, 72, 80, 82), (61, 56, 76, 59), (82, 80, 97, 90), (63, 56, 62), (67, 55, 66), (54, 68, 69), (90, 101, 91), (95, 87, 86, 94), (96, 81, 87, 95), (61, 59, 82, 84), (83, 57, 98), (102, 101, 119, 115), (86, 61, 84), (88, 95, 94, 104), (107, 98, 96, 88), (96, 95, 88), (90, 97, 89, 101), (114, 115, 119, 113), (83, 92, 93), (84, 91, 94), (17, 21, 22, 18), (117, 104, 102, 115), (92, 100, 103), (105, 104, 117), (89, 93, 103, 106), (92, 107, 99), (91, 102, 104), (113, 119, 116, 112), (107, 88, 105), (100, 110, 111), (117, 115, 108), (116, 111, 112), (118, 117, 109), (140, 124, 126, 141), (118, 109, 110), (106, 116, 119), (99, 105, 118), (141, 127, 142), (127, 126, 132), (147, 135, 132), (142, 127, 143), (143, 128, 144), (133, 149, 134), (129, 124, 140), (144, 134, 129, 145), (143, 132, 128), (138, 143, 139, 123), (130, 131, 124), (131, 132, 126), (134, 130, 129), (130, 150, 146), (146, 135, 147), (149, 148, 150), (120, 125, 136), (121, 136, 140), (121, 140, 137), (122, 137, 138), (123, 139, 125, 120), (125, 145, 140, 136), (125, 139, 144, 145), (141, 142, 137), (139, 143, 144), (162, 170, 168, 165), (131, 130, 146), (135, 148, 133), (148, 149, 133), (149, 150, 130), (164, 162, 165, 167), (151, 164, 152), (159, 172, 161), (166, 155, 167), (169, 158, 168), (164, 167, 153, 163), (155, 152, 163, 153), (166, 167, 168, 156), (157, 154, 155, 158), (158, 155, 166, 156), (169, 168, 172, 159), (170, 172, 168), (160, 157, 158, 161), (159, 161, 158, 169), (170, 162, 164, 172), (172, 164, 151, 171), (152, 161, 171, 151), (160, 161, 152), (152, 154, 157, 160), (180, 177, 173, 176), (175, 179, 180, 176), (180, 179, 178, 177), (178, 179, 175, 174), (177, 178, 174, 173), (173, 174, 175, 176), (188, 185, 181, 184), (183, 187, 188, 184), (188, 187, 186, 185), (182, 186, 187, 183), (185, 186, 182, 181), (181, 182, 183, 184), (198, 194, 189, 193), (197, 198, 193, 192), (198, 197, 196, 195), (196, 197, 192, 190), (189, 195, 196, 190), (189, 191, 192, 193), (194, 195, 189), (191, 190, 192), (198, 195, 194), (210, 205, 199, 204), (202, 209, 210, 203), (210, 209, 207, 206), (207, 208, 202, 201), (199, 205, 207, 200), (199, 200, 202, 204), (201, 200, 207), (207, 209, 208), (202, 200, 201), (210, 204, 203), (210, 206, 205), (214, 213, 212, 211), (218, 214, 211, 216), (213, 214, 218, 217), (215, 212, 213, 217), (216, 211, 212, 215), (244, 232, 221, 230), (241, 242, 229, 226), (233, 243, 240, 236), (223, 237, 239, 225), (234, 235, 222, 219), (233, 236, 238, 234), (237, 223, 222, 238), (234, 238, 235), (224, 220, 221, 222), (236, 240, 241, 238), (222, 221, 219), (221, 232, 234), (237, 238, 241, 239), (241, 228, 225, 239), (241, 226, 228), (227, 224, 222, 228), (225, 228, 222, 223), (240, 243, 244, 241), (229, 231, 227, 228), (244, 242, 241), (244, 230, 229), (243, 233, 234, 244), (228, 226, 229), (221, 220, 231, 229), (244, 234, 232), (220, 224, 227, 231), (229, 230, 221), (269, 265, 262, 258), (258, 262, 264, 261), (246, 261, 247), (252, 268, 254), (255, 272, 257), (246, 260, 261), (263, 250, 264), (252, 267, 268), (255, 271, 272), (261, 264, 248, 259), (249, 245, 247, 251), (248, 251, 247, 259), (264, 262, 265, 267), (264, 267, 252, 263), (253, 249, 250, 254), (254, 250, 263, 252), (268, 265, 269, 271), (268, 271, 255, 266), (256, 253, 254, 257), (257, 254, 266, 255), (272, 269, 258, 260), (272, 260, 246, 270), (245, 256, 257, 247), (246, 247, 257, 270), (256, 245, 249, 253), (276, 274, 273, 275), (280, 278, 277, 279), (284, 282, 281, 283), (288, 286, 285, 287), (290, 289, 291, 292), (294, 293, 295, 296), (298, 297, 299, 300), (304, 302, 301, 303), (306, 305, 307, 308), (310, 309, 311, 312), (314, 313, 315, 316), (320, 318, 317, 319), (324, 322, 321, 323), (328, 326, 325, 327), (330, 329, 331, 332), (336, 334, 333, 335), (338, 337, 339, 340), (344, 342, 341, 343), (348, 346, 345, 347), (350, 349, 351, 352), (356, 354, 353, 355), (358, 357, 359, 360), (362, 361, 363, 364), (368, 366, 365, 367), (372, 370, 369, 371), (376, 374, 373, 375), (378, 377, 379, 380), (384, 382, 381, 383), (386, 385, 387, 388), (390, 389, 391, 392), (394, 393, 395, 396), (400, 398, 397, 399), (402, 401, 403, 404), (406, 405, 407, 408), (412, 410, 409, 411), (416, 414, 413, 415), (420, 418, 417, 419), (424, 422, 421, 423), (428, 426, 425, 427), (432, 430, 429, 431), (436, 434, 433, 435), (440, 438, 437, 439), (442, 441, 443, 444), (446, 445, 447, 448), (452, 450, 449, 451), (454, 453, 455, 456), (458, 457, 459, 460), (464, 462, 461, 463), (468, 466, 465, 467), (472, 470, 469, 471), (474, 473, 475, 476), (480, 478, 477, 479), (484, 482, 481, 483), (488, 486, 485, 487), (492, 490, 489, 491), (494, 493, 495, 496), (500, 498, 497, 499), (502, 501, 503, 504), (508, 506, 505, 507), (512, 510, 509, 511), (514, 513, 515, 516), (518, 517, 519, 520), (524, 522, 521, 523), (528, 526, 525, 527), (530, 529, 531, 532), (536, 534, 533, 535), (540, 538, 537, 539), (544, 542, 541, 543), (548, 546, 545, 547), (550, 549, 551, 552), (554, 553, 555, 556), (558, 557, 559, 560), (562, 561, 563, 564), (566, 565, 567, 568), (570, 569, 571, 572), (574, 573, 575, 576), (578, 577, 579, 580), (584, 582, 581, 583), (586, 585, 587, 588), (592, 590, 589, 591), (594, 593, 595, 596), (598, 597, 599, 600), (604, 602, 601, 603), (606, 605, 607, 608), (612, 610, 609, 611), (616, 614, 613, 615), (618, 617, 619, 620), (622, 621, 623, 624), (628, 626, 625, 627), (630, 629, 631, 632), (636, 634, 633, 635), (640, 638, 637, 639), (642, 641, 643, 644), (648, 646, 645, 647), (652, 650, 649, 651), (654, 653, 655, 656), (660, 658, 657, 659), (664, 662, 661, 663), (668, 666, 665, 667), (672, 670, 669, 671), (676, 674, 673, 675), (678, 677, 679, 680), (684, 682, 681, 683), (686, 685, 687, 688), (692, 690, 689, 691), (694, 693, 695, 696), (700, 698, 697, 699), (704, 702, 701, 703), (708, 706, 705, 707), (712, 710, 709, 711), (714, 713, 715, 716), (720, 718, 717, 719), (722, 721, 723, 724), (726, 725, 727, 728), (730, 729, 731, 732), (734, 733, 735, 736), (738, 737, 739, 740), (744, 742, 741, 743), (746, 745, 747, 748), (752, 750, 749, 751), (756, 754, 753, 755), (758, 757, 759, 760), (762, 761, 763, 764), (766, 765, 767, 768), (770, 769, 771, 772), (774, 773, 775, 776), (778, 777, 779, 780), (784, 782, 781, 783), (788, 786, 785, 787), (792, 790, 789, 791), (796, 794, 793, 795), (798, 797, 799, 800), (804, 802, 801, 803), (806, 805, 807, 808), (810, 809, 811, 812), (816, 814, 813, 815), (820, 818, 817, 819), (824, 822, 821, 823), (826, 825, 827, 828), (830, 829, 831, 832), (834, 833, 835, 836), (838, 837, 839, 840), (842, 841, 843, 844), (846, 845, 847, 848), (852, 850, 849, 851), (856, 854, 853, 855), (858, 857, 859, 860), (864, 862, 861, 863), (868, 866, 865, 867), (870, 869, 871, 872), (876, 874, 873, 875), (878, 877, 879, 880), (884, 882, 881, 883), (888, 886, 885, 887), (890, 889, 891, 892), (896, 894, 893, 895), (900, 898, 897, 899), (902, 901, 903, 904), (908, 906, 905, 907), (912, 910, 909, 911), (914, 913, 915, 916), (918, 917, 919, 920), (922, 921, 923, 924), (928, 926, 925, 927), (932, 930, 929, 931), (936, 934, 933, 935), (938, 937, 939, 940), (944, 942, 941, 943), (946, 945, 947, 948), (952, 950, 949, 951), (956, 954, 953, 955), (958, 957, 959, 960), (962, 961, 963, 964), (968, 966, 965, 967), (972, 970, 969, 971), (976, 974, 973, 975), (980, 978, 977, 979), (984, 982, 981, 983), (988, 986, 985, 987), (992, 990, 989, 991), (996, 994, 993, 995), (1000, 998, 997, 999), (1004, 1002, 1001, 1003), (1008, 1006, 1005, 1007), (1012, 1010, 1009, 1011), (1016, 1014, 1013, 1015), (1020, 1018, 1017, 1019), (1024, 1022, 1021, 1023), (1026, 1025, 1027, 1028), (1030, 1029, 1031, 1032), (1036, 1034, 1033, 1035), (1038, 1037, 1039, 1040), (1044, 1042, 1041, 1043), (1046, 1045, 1047, 1048), (1052, 1050, 1049, 1051), (1054, 1053, 1055, 1056), (1058, 1057, 1059, 1060), (1062, 1061, 1063, 1064), (1066, 1065, 1067, 1068), (1072, 1070, 1069, 1071), (1074, 1073, 1075, 1076), (1078, 1077, 1079, 1080), (1082, 1081, 1083, 1084), (1088, 1086, 1085, 1087), (1090, 1089, 1091, 1092), (1096, 1094, 1093, 1095), (1100, 1098, 1097, 1099), (1102, 1101, 1103, 1104), (1106, 1105, 1107, 1108), (1110, 1109, 1111, 1112), (1116, 1114, 1113, 1115), (1118, 1117, 1119, 1120), (1124, 1122, 1121, 1123), (1128, 1126, 1125, 1127), (1130, 1129, 1131, 1132), (1136, 1134, 1133, 1135), (1140, 1138, 1137, 1139), (1142, 1141, 1143, 1144), (1146, 1145, 1147, 1148), (1152, 1150, 1149, 1151), (1156, 1154, 1153, 1155), (1160, 1158, 1157, 1159), (1164, 1162, 1161, 1163), (7, 6, 3), (1, 0, 6), (7, 4, 0), (4, 8, 5), (3, 6, 9), (12, 13, 10), (18, 22, 23), (16, 21, 17), (21, 10, 22), (25, 12, 21), (10, 14, 11), (24, 23, 11), (20, 24, 25), (19, 24, 20), (12, 15, 13), (11, 15, 12), (19, 18, 23), (29, 28, 38), (27, 37, 45), (28, 45, 46), (51, 34, 41), (52, 35, 51), (39, 38, 49), (45, 44, 71), (47, 49, 54), (48, 54, 69), (46, 73, 75), (69, 68, 64), (65, 73, 71), (74, 72, 58), (56, 66, 76), (83, 60, 57), (86, 62, 61), (76, 58, 59), (62, 56, 61), (65, 71, 63), (76, 55, 74), (66, 55, 76), (54, 77, 68), (98, 81, 96), (85, 83, 78), (94, 86, 84), (79, 85, 78), (98, 57, 81), (81, 65, 87), (94, 91, 104), (78, 93, 89), (97, 78, 89), (82, 90, 91), (92, 83, 98), (84, 82, 91), (78, 83, 93), (100, 92, 99), (89, 106, 119), (99, 107, 105), (101, 89, 119), (91, 101, 102), (93, 92, 103), (105, 88, 104), (92, 98, 107), (108, 115, 114), (116, 100, 111), (109, 117, 108), (100, 118, 110), (103, 100, 116), (106, 103, 116), (118, 105, 117), (100, 99, 118), (131, 147, 132), (138, 137, 142), (132, 135, 133), (138, 142, 143), (134, 149, 130), (145, 129, 140), (141, 126, 127), (143, 127, 132), (144, 128, 134), (129, 130, 124), (124, 131, 126), (128, 132, 133), (128, 133, 134), (120, 136, 121), (122, 121, 137), (140, 141, 137), (131, 146, 147), (164, 163, 152), (172, 171, 161), (155, 153, 167), (158, 156, 168), (155, 154, 152), (167, 165, 168), (190, 191, 189), (205, 206, 207), (208, 209, 202), (204, 202, 203), (238, 222, 235), (219, 221, 234), (244, 229, 242), (261, 259, 247), (251, 248, 250), (249, 251, 250), (268, 266, 254), (272, 270, 257), (258, 261, 260), (250, 248, 264), (265, 268, 267), (269, 272, 271)])
me_cube.polygons.foreach_set('use_smooth', [1, 1, 1, 1, 1, 1, 1, 1, 1, 1, 1, 1, 1, 1, 1, 1, 1, 1, 1, 1, 1, 1, 1, 1, 1, 1, 1, 1, 1, 1, 1, 1, 1, 1, 1, 1, 1, 1, 1, 1, 1, 1, 1, 1, 1, 1, 1, 1, 1, 1, 1, 1, 1, 1, 1, 1, 1, 1, 1, 1, 1, 1, 1, 1, 1, 1, 1, 1, 1, 1, 1, 1, 1, 1, 1, 1, 1, 1, 1, 1, 1, 1, 1, 1, 1, 1, 1, 1, 1, 1, 1, 1, 1, 1, 1, 1, 1, 1, 1, 1, 1, 1, 1, 1, 1, 1, 1, 1, 1, 1, 1, 1, 1, 1, 1, 1, 1, 1, 1, 1, 1, 1, 1, 1, 1, 1, 1, 1, 1, 1, 1, 1, 1, 1, 1, 1, 1, 1, 1, 1, 1, 1, 1, 1, 1, 1, 1, 1, 1, 1, 1, 1, 1, 1, 1, 1, 1, 1, 1, 1, 1, 1, 1, 1, 1, 1, 1, 1, 1, 1, 1, 1, 1, 1, 1, 1, 1, 1, 1, 1, 1, 1, 1, 1, 1, 1, 1, 1, 1, 1, 1, 1, 1, 1, 1, 1, 1, 1, 1, 1, 1, 1, 1, 1, 1, 1, 1, 1, 1, 1, 1, 1, 1, 1, 1, 1, 1, 1, 1, 1, 1, 1, 1, 1, 1, 1, 1, 1, 1, 1, 1, 1, 1, 1, 1, 0, 0, 0, 0, 0, 0, 0, 0, 0, 0, 0, 0, 0, 0, 0, 0, 0, 0, 0, 0, 0, 0, 0, 0, 0, 0, 0, 0, 0, 0, 0, 0, 0, 0, 0, 0, 0, 0, 0, 0, 0, 0, 0, 0, 0, 0, 0, 0, 0, 0, 0, 0, 0, 0, 0, 0, 0, 0, 0, 0, 0, 0, 0, 0, 0, 0, 0, 0, 0, 0, 0, 0, 0, 0, 0, 0, 0, 0, 0, 0, 0, 0, 0, 0, 0, 0, 0, 0, 0, 0, 0, 0, 0, 0, 0, 0, 0, 0, 0, 0, 0, 0, 0, 0, 0, 0, 0, 0, 0, 0, 0, 0, 0, 0, 0, 0, 0, 0, 0, 0, 0, 0, 0, 0, 0, 0, 0, 0, 0, 0, 0, 0, 0, 0, 0, 0, 0, 0, 0, 0, 0, 0, 0, 0, 0, 0, 0, 0, 0, 0, 0, 0, 0, 0, 0, 0, 0, 0, 0, 0, 0, 0, 0, 0, 0, 0, 0, 0, 0, 0, 0, 0, 0, 0, 0, 0, 0, 0, 0, 0, 0, 0, 0, 0, 0, 0, 0, 0, 0, 0, 0, 0, 0, 0, 0, 0, 0, 0, 0, 0, 0, 0, 0, 0, 0, 0, 0, 0, 0, 0, 0, 0, 0, 0, 0, 0, 0, 0, 0, 0, 0, 0, 0, 1, 1, 1, 1, 1, 1, 1, 1, 1, 1, 1, 1, 1, 1, 1, 1, 1, 1, 1, 1, 1, 1, 1, 1, 1, 1, 1, 1, 1, 1, 1, 1, 1, 1, 1, 1, 1, 1, 1, 1, 1, 1, 1, 1, 1, 1, 1, 1, 1, 1, 1, 1, 1, 1, 1, 1, 1, 1, 1, 1, 1, 1, 1, 1, 1, 1, 1, 1, 1, 1, 1, 1, 1, 1, 1, 1, 1, 1, 1, 1, 1, 1, 1, 1, 1, 1, 1, 1, 1, 1, 1, 1, 1, 1, 1, 1, 1, 1, 1, 1, 1, 1, 1, 1, 1, 1, 1])
me_cube.polygons.foreach_set('material_index', [2, 2, 2, 2, 2, 2, 2, 2, 2, 2, 2, 2, 2, 2, 2, 2, 2, 2, 2, 2, 2, 2, 2, 2, 2, 2, 2, 2, 2, 2, 2, 2, 2, 2, 2, 2, 2, 2, 2, 2, 2, 2, 2, 2, 2, 2, 2, 2, 2, 2, 2, 2, 2, 2, 2, 2, 2, 2, 2, 2, 2, 2, 2, 2, 2, 2, 2, 2, 2, 2, 2, 2, 2, 2, 2, 2, 2, 2, 2, 2, 2, 2, 2, 2, 2, 2, 2, 2, 2, 2, 2, 2, 2, 2, 2, 2, 2, 2, 2, 2, 2, 2, 2, 2, 2, 2, 2, 2, 2, 2, 2, 2, 2, 2, 2, 2, 2, 2, 2, 2, 2, 2, 1, 2, 2, 2, 2, 1, 1, 1, 1, 1, 1, 1, 1, 1, 1, 1, 1, 1, 1, 1, 1, 1, 1, 1, 1, 1, 1, 1, 1, 1, 1, 1, 1, 1, 1, 1, 1, 1, 1, 1, 1, 1, 1, 1, 1, 1, 1, 1, 1, 1, 1, 1, 1, 1, 1, 1, 1, 1, 1, 1, 1, 1, 1, 1, 1, 1, 1, 1, 1, 1, 1, 1, 1, 1, 1, 1, 1, 1, 1, 1, 1, 1, 1, 1, 1, 1, 1, 1, 1, 1, 1, 1, 1, 1, 1, 1, 1, 1, 1, 1, 1, 1, 1, 1, 1, 1, 1, 1, 1, 1, 1, 1, 1, 0, 0, 0, 0, 0, 0, 0, 0, 0, 0, 0, 0, 0, 0, 0, 0, 0, 0, 0, 0, 0, 0, 0, 0, 0, 0, 0, 0, 0, 0, 0, 0, 0, 0, 0, 0, 0, 0, 0, 0, 0, 0, 0, 0, 0, 0, 0, 0, 0, 0, 0, 0, 0, 0, 0, 0, 0, 0, 0, 0, 0, 0, 0, 0, 0, 0, 0, 0, 0, 0, 0, 0, 0, 0, 0, 0, 0, 0, 0, 0, 0, 0, 0, 0, 0, 0, 0, 0, 0, 0, 0, 0, 0, 0, 0, 0, 0, 0, 0, 0, 0, 0, 0, 0, 0, 0, 0, 0, 0, 0, 0, 0, 0, 0, 0, 0, 0, 0, 0, 0, 0, 0, 0, 0, 0, 0, 0, 0, 0, 0, 0, 0, 0, 0, 0, 0, 0, 0, 0, 0, 0, 0, 0, 0, 0, 0, 0, 0, 0, 0, 0, 0, 0, 0, 0, 0, 0, 0, 0, 0, 0, 0, 0, 0, 0, 0, 0, 0, 0, 0, 0, 0, 0, 0, 0, 0, 0, 0, 0, 0, 0, 0, 0, 0, 0, 0, 0, 0, 0, 0, 0, 0, 0, 0, 0, 0, 0, 0, 0, 0, 0, 0, 0, 0, 0, 0, 0, 0, 0, 0, 0, 0, 0, 0, 0, 0, 0, 0, 0, 0, 0, 0, 0, 2, 2, 2, 2, 2, 2, 2, 2, 2, 2, 2, 2, 2, 2, 2, 2, 2, 2, 2, 2, 2, 2, 2, 2, 2, 2, 2, 2, 2, 2, 2, 2, 2, 2, 2, 2, 2, 2, 2, 2, 2, 2, 2, 2, 2, 2, 2, 2, 2, 2, 2, 2, 2, 2, 2, 2, 2, 2, 2, 2, 2, 2, 2, 2, 2, 2, 2, 2, 2, 2, 2, 2, 2, 2, 2, 2, 2, 2, 2, 2, 2, 2, 2, 2, 2, 1, 1, 1, 1, 1, 1, 1, 1, 1, 1, 1, 1, 1, 1, 1, 1, 1, 1, 1, 1, 1, 1])
_uv = me_cube.uv_layers.new(name='UVMap')
_uv.uv.foreach_set('vector', [0.5797, 0.6642, 0.3321, 0.3869, 0.3651, 0.001704, 0.9899, 0.4466, 0.981, 0.9941, 0.6674, 0.9874, 0.6674, 0.9874, 0.4784, 0.9941, 0.5797, 0.6642, 0.3321, 0.3869, 0.4784, 0.9941, 0.14, 0.9949, 0.5797, 0.6642, 0.4784, 0.9941, 0.3321, 0.3869, 0.9527, 0.004248, 0.9899, 0.4466, 0.7235, 0.3295, 0.5541, 0.004248, 0.7235, 0.3295, 0.3651, 0.001704, 0.7235, 0.3295, 0.9899, 0.4466, 0.6674, 0.9874, 0.07642, 0.004248, 0.3321, 0.3869, 0.07053, 0.4408, 0.8232, 0.2089, 0.6488, 0.2747, 0.7779, 0.002083, 0.4704, 0.002644, 0.4704, 0.3031, 0.2146, 0.2992, 0.2978, 0.002206, 0.8232, 0.2089, 0.9959, 0.2859, 0.9959, 0.794, 0.7451, 0.747, 0.4598, 0.7802, 0.08255, 0.799, 0.2146, 0.2992, 0.4704, 0.3031, 0.6488, 0.2747, 0.7451, 0.747, 0.4598, 0.7802, 0.001647, 0.003367, 0.1169, 0.003034, 0.1169, 0.1457, 0.001647, 0.148, 0.1862, 0.9963, 0.002639, 0.9964, 0.08255, 0.799, 0.9833, 0.9964, 0.5002, 0.9964, 0.7451, 0.747, 0.8445, 0.1472, 0.8445, 0.003487, 0.916, 0.003627, 0.916, 0.142, 0.1169, 0.003034, 0.209, 0.002763, 0.209, 0.1478, 0.1169, 0.1457, 0.3904, 0.003237, 0.3904, 0.1581, 0.3014, 0.002197, 0.916, 0.003627, 0.9977, 0.003367, 0.9977, 0.148, 0.916, 0.142, 0.6256, 0.263, 0.6256, 0.003931, 0.7062, 0.001583, 0.7062, 0.2625, 0.7744, 0.003212, 0.8445, 0.003487, 0.8445, 0.1472, 0.3014, 0.002197, 0.2556, 0.2432, 0.209, 0.1478, 0.7062, 0.001583, 0.7744, 0.003212, 0.7744, 0.2298, 0.001647, 0.148, 0.1169, 0.1457, 0.1169, 0.2849, 0.001647, 0.2192, 0.4756, 0.005057, 0.5602, 0.001116, 0.5602, 0.2687, 0.4756, 0.2772, 0.5602, 0.2687, 0.5602, 0.001116, 0.6256, 0.003931, 0.6256, 0.263, 0.916, 0.142, 0.9977, 0.148, 0.9977, 0.2192, 0.916, 0.2218, 0.8445, 0.2378, 0.8445, 0.1472, 0.916, 0.142, 0.916, 0.2218, 0.4756, 0.005057, 0.4756, 0.2772, 0.3904, 0.1581, 0.2556, 0.2432, 0.3904, 0.1581, 0.3904, 0.3761, 0.3014, 0.35, 0.7744, 0.2298, 0.8445, 0.1472, 0.8445, 0.2378, 0.6673, 0.357, 0.7062, 0.2625, 0.7744, 0.2298, 0.7744, 0.3828, 0.209, 0.1478, 0.2556, 0.2432, 0.1169, 0.2849, 0.9977, 0.2192, 0.9977, 0.347, 0.916, 0.2218, 0.1169, 0.2849, 0.2556, 0.2432, 0.209, 0.379, 0.1169, 0.3834, 0.4756, 0.3862, 0.4756, 0.2772, 0.5602, 0.2687, 0.5602, 0.3853, 0.6256, 0.263, 0.7062, 0.2625, 0.6673, 0.357, 0.1169, 0.2849, 0.1169, 0.3834, 0.001647, 0.347, 0.5602, 0.3853, 0.5602, 0.2687, 0.6256, 0.263, 0.6673, 0.357, 0.8445, 0.43, 0.8445, 0.2378, 0.916, 0.2218, 0.916, 0.385, 0.3904, 0.3761, 0.4756, 0.2772, 0.4756, 0.3862, 0.7744, 0.3828, 0.7744, 0.2298, 0.8445, 0.2378, 0.8445, 0.43, 0.209, 0.4971, 0.209, 0.379, 0.3014, 0.35, 0.3834, 0.5373, 0.5602, 0.3853, 0.6256, 0.4138, 0.5953, 0.458, 0.209, 0.4971, 0.3834, 0.5373, 0.3522, 0.6123, 0.3904, 0.3761, 0.4756, 0.3862, 0.4756, 0.4885, 0.916, 0.385, 0.916, 0.4731, 0.8445, 0.43, 0.1169, 0.3834, 0.209, 0.379, 0.209, 0.4971, 0.1169, 0.476, 0.7062, 0.4315, 0.7744, 0.3828, 0.7744, 0.4763, 0.4756, 0.4885, 0.4756, 0.3862, 0.5602, 0.3853, 0.5953, 0.458, 0.1169, 0.3834, 0.1169, 0.476, 0.001647, 0.4426, 0.8445, 0.6006, 0.916, 0.5989, 0.9403, 0.7001, 0.8445, 0.7092, 0.001647, 0.4426, 0.1169, 0.476, 0.1169, 0.6199, 0.001647, 0.5943, 0.7744, 0.4763, 0.7042, 0.638, 0.7062, 0.5293, 0.4756, 0.5921, 0.4756, 0.4885, 0.5602, 0.5099, 0.5602, 0.5867, 0.916, 0.4731, 0.9977, 0.4426, 0.9977, 0.5943, 0.916, 0.5989, 0.8445, 0.43, 0.916, 0.4731, 0.916, 0.5989, 0.8445, 0.6006, 0.3834, 0.5373, 0.4756, 0.4885, 0.4756, 0.5921, 0.7744, 0.4763, 0.8445, 0.43, 0.8445, 0.6006, 0.7042, 0.638, 0.6256, 0.5298, 0.5953, 0.458, 0.7062, 0.4315, 0.7062, 0.5293, 0.7042, 0.638, 0.8445, 0.6006, 0.8445, 0.7092, 0.7744, 0.7118, 0.4756, 0.4885, 0.5953, 0.458, 0.5602, 0.5099, 0.5602, 0.3853, 0.6673, 0.357, 0.6256, 0.4138, 0.9977, 0.347, 0.9977, 0.4426, 0.916, 0.385, 0.7744, 0.7118, 0.7744, 0.827, 0.6651, 0.7629, 0.4756, 0.7073, 0.4756, 0.5921, 0.5602, 0.5867, 0.5602, 0.6998, 0.3904, 0.7107, 0.3522, 0.6123, 0.4756, 0.5921, 0.4756, 0.7073, 0.6256, 0.5298, 0.7062, 0.5293, 0.7042, 0.638, 0.6256, 0.6387, 0.1169, 0.6199, 0.209, 0.4971, 0.2256, 0.7167, 0.6679, 0.8526, 0.7744, 0.827, 0.8144, 0.9257, 0.6706, 0.9355, 0.5602, 0.5867, 0.6256, 0.5298, 0.6256, 0.6387, 0.4374, 0.7926, 0.4756, 0.7073, 0.5602, 0.6998, 0.5602, 0.8103, 0.3014, 0.8403, 0.2256, 0.7167, 0.3904, 0.7107, 0.4374, 0.7926, 0.3904, 0.7107, 0.4756, 0.7073, 0.4374, 0.7926, 0.7744, 0.7118, 0.8445, 0.7092, 0.8699, 0.8056, 0.7744, 0.827, 0.7062, 0.9965, 0.6706, 0.9355, 0.8144, 0.9257, 0.7886, 0.9965, 0.1169, 0.6199, 0.1518, 0.8457, 0.001647, 0.7669, 0.6256, 0.6387, 0.6651, 0.7629, 0.5602, 0.6998, 0.1544, 0.002993, 0.2146, 0.2992, 0.002639, 0.2859, 0.002639, 0.002785, 0.5256, 0.9411, 0.5602, 0.8103, 0.6679, 0.8526, 0.6706, 0.9355, 0.1518, 0.8457, 0.1322, 0.9179, 0.001647, 0.8893, 0.4329, 0.8753, 0.5602, 0.8103, 0.5256, 0.9411, 0.8699, 0.8056, 0.9977, 0.7669, 0.9977, 0.8893, 0.916, 0.8959, 0.1518, 0.8457, 0.3014, 0.8403, 0.2594, 0.8997, 0.6651, 0.7629, 0.6679, 0.8526, 0.5602, 0.8103, 0.7886, 0.9965, 0.8144, 0.9257, 0.9608, 0.9413, 0.916, 0.9965, 0.3014, 0.8403, 0.4374, 0.7926, 0.4329, 0.8753, 0.1322, 0.9179, 0.2553, 0.9965, 0.07925, 0.9965, 0.5256, 0.9411, 0.6706, 0.9355, 0.5928, 0.9965, 0.9608, 0.9413, 0.9977, 0.9965, 0.916, 0.9965, 0.341, 0.9413, 0.5256, 0.9411, 0.4348, 0.9965, 0.1712, 0.3023, 0.1515, 0.6458, 0.01216, 0.6374, 0.01303, 0.2985, 0.341, 0.9413, 0.4348, 0.9965, 0.2553, 0.9965, 0.916, 0.8959, 0.9608, 0.9413, 0.8144, 0.9257, 0.2594, 0.8997, 0.4329, 0.8753, 0.341, 0.9413, 0.9939, 0.2985, 0.8072, 0.4845, 0.7972, 0.24, 0.8072, 0.4845, 0.9749, 0.6374, 0.7932, 0.6889, 0.973, 0.8889, 0.949, 0.9939, 0.7932, 0.6889, 0.7972, 0.24, 0.8072, 0.4845, 0.6444, 0.2433, 0.6444, 0.2433, 0.6279, 0.5911, 0.4976, 0.3205, 0.629, 0.8461, 0.4911, 0.9035, 0.4877, 0.7046, 0.3232, 0.6065, 0.1515, 0.6458, 0.1712, 0.3023, 0.4976, 0.3205, 0.4877, 0.7046, 0.3232, 0.6065, 0.3283, 0.3063, 0.6444, 0.2433, 0.7932, 0.6889, 0.6279, 0.5911, 0.7552, 0.002115, 0.6444, 0.2433, 0.5003, 0.1784, 0.4796, 0.002132, 0.3093, 0.8643, 0.1265, 0.8414, 0.1515, 0.6458, 0.9939, 0.7746, 0.7932, 0.6889, 0.9749, 0.6374, 0.4877, 0.7046, 0.3093, 0.8643, 0.3232, 0.6065, 0.3093, 0.8643, 0.3287, 0.9938, 0.1581, 0.9941, 0.1581, 0.9941, 0.007339, 0.9941, 0.007339, 0.8889, 0.4911, 0.9035, 0.6129, 0.9941, 0.3287, 0.9938, 0.2801, 0.002132, 0.3278, 0.1935, 0.1624, 0.1863, 0.1334, 0.002132, 0.1624, 0.1863, 0.1712, 0.3023, 0.1334, 0.002132, 0.1712, 0.3023, 0.007339, 0.1916, 0.9588, 0.002132, 0.9873, 0.1916, 0.7552, 0.002115, 0.4796, 0.002132, 0.5003, 0.1784, 0.3278, 0.1935, 0.2801, 0.002132, 0.3278, 0.1935, 0.3283, 0.3063, 0.1712, 0.3023, 0.1624, 0.1863, 0.3278, 0.1935, 0.5003, 0.1784, 0.4976, 0.3205, 0.3283, 0.3063, 0.9939, 0.2985, 0.7972, 0.24, 0.9873, 0.1916, 0.5003, 0.1784, 0.6444, 0.2433, 0.4976, 0.3205, 1.301, 1.398, -0.256, 1.392, -0.256, -0.4466, 1.301, -0.4406, 0.1265, 0.8414, 0.3093, 0.8643, 0.1581, 0.9941, 0.949, 0.9939, 0.6129, 0.9941, 0.629, 0.8461, 0.6129, 0.9941, 0.4911, 0.9035, 0.629, 0.8461, 0.4911, 0.9035, 0.3287, 0.9938, 0.3093, 0.8643, 0.9188, 1.668, 0.6579, 1.315, 0.6579, -0.3579, 0.9153, -0.6638, 0.5341, -0.3561, 0.08705, -0.6635, 0.9141, -0.6313, 0.5114, -0.3603, 0.08726, -0.6647, 0.929, -0.664, 1.137, 0.5096, 1.407, -0.08489, 1.403, 1.121, 0.5337, 1.312, 0.9087, 1.668, 0.06395, 1.668, 0.08705, 1.668, 0.06395, -0.6641, 0.5337, -0.37, 0.5114, 1.303, 0.9089, -0.6652, 0.929, 1.667, 0.5114, 1.303, 0.5337, -0.37, 1.137, 0.5096, 1.403, 1.121, -0.3975, 1.121, 0.0656, 0.5067, 0.3872, 1.314, 0.6579, 1.319, 0.9188, 1.668, 0.07683, 1.668, -0.4055, -0.0848, 1.407, -0.08489, 1.137, 0.5096, 0.0656, 0.5067, 0.5337, 1.312, 0.06395, 1.668, 0.08726, -0.6647, 0.5114, -0.3603, 0.3872, 1.309, 0.08726, 1.655, 0.09771, -0.6479, 0.3872, -0.3586, 0.3872, 1.314, 0.07683, 1.668, 0.08086, -0.6639, 0.5114, -0.3603, 0.929, -0.664, 0.9087, 1.668, 0.5337, 1.312, -0.274, 1.309, 1.28, 1.315, 1.327, 1.681, -0.274, 1.681, 0.08726, 1.655, 0.08705, -0.6635, 0.5341, -0.3561, 0.511, 1.317, 0.9141, -0.6313, 0.929, 1.661, 0.511, 1.317, 0.5341, -0.3561, -0.6732, -0.3586, -0.6732, -0.6754, 1.723, -0.6577, 1.277, -0.323, 1.277, 1.289, -0.232, 1.284, -0.232, -0.3283, 0.06736, 0.9242, 0.06724, 0.06488, 0.9246, 0.06845, 0.9282, 0.9291, 0.9323, 0.9308, 0.07327, 0.9194, 0.06452, 0.06247, 0.9278, 0.06559, 0.06569, 0.935, 0.06687, 0.06615, 0.9305, 0.06309, 0.9306, 0.9291, 0.9308, 0.931, 0.07327, 0.9194, 0.06554, 0.06262, 0.9243, 0.07142, 0.06542, 0.93, 0.06625, 0.06418, 0.9243, 0.07142, 0.9295, 0.9279, 0.9246, 0.06845, 0.9274, 0.9299, 0.06519, 0.9311, 0.06693, 0.06587, 0.06837, 0.9216, 0.06773, 0.07306, 0.9246, 0.07867, 0.9261, 0.9292, 0.9288, 0.9292, 0.07479, 0.9246, 0.0641, 0.07203, 0.9266, 0.07493, 0.06837, 0.9216, 0.0676, 0.07298, 0.9284, 0.07044, 0.9265, 0.9273, 0.9245, 0.07904, 0.9261, 0.9276, 0.06566, 0.9302, 0.06691, 0.07325, 0.06573, 0.9294, 0.06857, 0.07234, 0.9245, 0.07904, 0.9265, 0.928, 0.9277, 0.06778, 0.9267, 0.9281, 0.06515, 0.9292, 0.06595, 0.07538, 0.06846, 0.9237, 0.1661, 0.1761, 0.9264, 0.07596, 0.9277, 0.9275, 0.07401, 0.9258, 0.06674, 0.07018, 0.9299, 0.06818, 0.9272, 0.9285, 0.06846, 0.9237, 0.06704, 0.06965, 0.9288, 0.06849, 0.9259, 0.9283, 0.9286, 0.9315, 0.0631, 0.9286, 0.06512, 0.06864, 0.9217, 0.08041, 0.9295, 0.9304, 0.067, 0.9273, 0.06419, 0.06858, 0.9217, 0.08041, 0.9276, 0.06429, 0.8172, 0.8292, 0.0648, 0.9305, 0.06757, 0.0703, 0.1661, 0.1761, 0.06057, 0.06509, 0.9264, 0.07596, 0.8172, 0.8292, 0.934, 0.9328, 0.0648, 0.9305, 0.06846, 0.9237, 0.06057, 0.06509, 0.1661, 0.1761, -0.06053, -0.517, 1.061, -0.5161, 1.056, 1.511, -0.06735, 1.511, -0.07218, 1.521, -0.06655, -0.5087, 1.065, -0.5255, 0.9233, 1.261, -0.06053, -0.517, 1.063, -0.5186, 1.068, 1.515, 0.07069, 1.261, -0.3145, 1.531, -0.3092, -0.2839, 1.295, -0.533, 1.29, 1.261, -0.06914, 1.519, -0.06668, -0.5189, 1.068, -0.5251, 1.058, 1.514, 1.056, 1.511, -0.06765, 1.513, -0.07165, -0.5205, 1.062, -0.5189, 1.29, 1.261, 1.289, 1.538, -0.3145, 1.531, -0.07151, 1.516, -0.06655, -0.5087, 0.06648, -0.2839, 1.066, -0.5214, 1.058, 1.514, 0.9141, 1.261, 1.065, -0.5255, 1.072, 1.528, 0.9233, 1.261, -0.06053, -0.517, 0.07069, 1.261, -0.07476, 1.53, 1.236, -0.233, 1.237, 1.223, -0.2315, 1.236, -0.2455, -0.2163, 1.813, -0.7857, 1.236, -0.233, -0.2455, -0.2163, -0.7879, -0.8432, 1.237, 1.223, 1.236, -0.233, 1.813, -0.7857, 1.792, 1.737, -0.8088, 1.816, -0.2315, 1.236, 1.237, 1.223, 1.792, 1.737, -0.7879, -0.8432, -0.2455, -0.2163, -0.2315, 1.236, -0.8088, 1.816, -0.9674, 1.953, -0.6376, -0.6222, 1.961, -0.9527, 1.604, 1.62, -0.9584, 1.969, -0.6376, -0.6282, 1.963, -0.9699, 1.604, 1.614, 1.604, 1.621, -0.6376, 1.614, -0.6376, -0.6351, 1.604, -0.6282, 1.604, -0.6107, 1.604, 1.638, -0.6376, 1.631, -0.6376, -0.6176, -0.9706, 1.969, -0.6376, -0.6398, 1.962, -0.9616, 1.604, 1.602, 1.604, 1.621, 1.604, -0.6282, 1.975, -0.9787, 1.972, 1.98, 1.604, 1.638, 1.604, -0.6107, 1.962, -0.9616, 1.975, 1.98, -0.9706, 1.969, -0.9804, -0.9791, -0.6376, -0.6398, 1.604, 1.627, 1.604, -0.6222, 1.961, -0.9527, 1.972, 1.981, 1.604, -0.6282, -0.6376, -0.6351, -0.9817, -0.9821, 1.975, -0.9787, 1.962, -0.9616, 1.978, 1.978, 1.604, 1.602, 1.961, -0.9527, -0.6376, -0.6222, -0.9804, -0.9759, 1.604, 1.638, 1.975, 1.98, -0.9584, 1.969, -0.6376, 1.631, -0.9923, 1.978, -0.9825, -0.9787, -0.6376, -0.6176, -0.6376, 1.631, -0.9584, 1.969, 1.604, 1.614, 1.975, 1.972, -0.6376, 1.62, 1.604, 1.627, 1.972, 1.981, -0.9825, 1.972, -0.6376, -0.6176, -0.9825, -0.9787, 1.962, -0.9616, 1.604, -0.6107, -0.6376, -0.6351, -0.6376, 1.614, -0.9674, 1.953, -0.9817, -0.9821, -0.9808, -0.9788, -0.6376, -0.6291, -0.6376, 1.62, -0.9825, 1.972, -0.98, -0.9793, -0.6376, -0.6282, -0.9584, 1.969, -0.9674, 1.953, 1.604, 1.62, 1.973, 1.979, -0.6376, 1.614, 1.604, 1.621, 1.972, 1.98, -0.9675, 1.979, 1.975, 1.972, 1.604, 1.614, 1.963, -0.9699, 1.976, -0.9785, 1.604, -0.6222, -0.6376, -0.6291, -0.9808, -0.9788, -0.9674, 1.953, -0.9804, -0.9759, -0.6376, -0.6222, 1.604, -0.6222, 1.604, 1.627, -0.6376, 1.62, -0.6376, -0.6291, 1.973, 1.979, 1.604, 1.62, 1.961, -0.9527, -0.256, 1.392, -0.256, -0.4466, 1.301, -0.4406, 1.301, 1.398, 0.6579, 1.315, 0.6579, -0.3579, 0.9042, -0.653, 0.929, 1.665, 0.5226, -0.3559, 0.0889, -0.6754, 0.929, -0.618, 0.3872, -0.3494, 0.06395, -0.3502, 0.09219, -0.6754, 0.5333, -0.3607, 0.08324, -0.6754, 0.929, -0.6503, 0.5226, -0.3559, 0.06395, -0.3523, 0.0889, -0.6754, 0.6579, 0.56, 0.9005, -0.6283, 0.9023, 1.681, 0.3872, 1.323, 0.3872, 1.681, 0.08322, 1.653, 0.5333, -0.3607, 0.06395, -0.357, 0.08324, -0.6754, 0.08784, 1.665, 0.06395, -0.6537, 0.5226, -0.3698, 0.5226, 1.303, 0.6579, 1.319, 0.6579, -0.3531, 0.929, -0.618, 0.929, 1.32, 0.5226, -0.3698, 0.929, -0.3734, 0.929, 1.65, 0.5226, 1.303, 1.978, -0.6754, 1.892, -0.3579, -0.9246, -0.3634, -0.9246, -0.6754, 1.979, 1.35, -0.9748, 1.35, -0.9748, 0.4737, 1.914, 0.5128, 0.3872, 1.314, 0.6579, 1.319, 0.8993, 1.681, 0.09219, 1.651, -0.9748, -0.3449, 1.985, -0.3449, 1.914, 0.5128, -0.9748, 0.4737, 0.06395, -0.6506, 0.3872, -0.3634, 0.3872, 1.309, 0.06395, 1.308, 0.08322, 1.653, 0.06395, -0.357, 0.5333, -0.3607, 0.5118, 1.312, 0.3872, -0.3586, 0.3872, 1.314, 0.09219, 1.651, 0.09413, -0.6499, 0.929, -0.6503, 0.929, 1.647, 0.5118, 1.312, 0.5333, -0.3607, -0.274, 1.681, -0.274, 1.309, 1.28, 1.315, 1.327, 1.681, 0.08324, 1.646, 0.06395, -0.3523, 0.5226, -0.3559, 0.5226, 1.317, 1.655, -0.3531, -0.6732, -0.3586, -0.6732, -0.6754, 1.727, -0.6754, 0.5226, -0.3559, 0.929, -0.618, 0.929, 1.643, 0.5226, 1.317, -0.232, -0.3283, 1.277, -0.323, 1.277, 1.289, -0.232, 1.284, 9.998e-05, 0.9999, 0.0001, 9.998e-05, 0.9999, 9.998e-05, 0.9999, 0.9999, 9.998e-05, 0.9999, 0.0001, 9.998e-05, 0.9999, 9.998e-05, 0.9999, 0.9999, 9.998e-05, 0.9999, 0.0001, 9.998e-05, 0.9999, 9.998e-05, 0.9999, 0.9999, 9.998e-05, 0.9999, 0.0001, 9.998e-05, 0.9999, 9.998e-05, 0.9999, 0.9999, 0.0001, 9.998e-05, 0.9999, 9.998e-05, 0.9999, 0.9999, 9.998e-05, 0.9999, 0.0001, 9.998e-05, 0.9999, 9.998e-05, 0.9999, 0.9999, 9.998e-05, 0.9999, 0.0001, 9.998e-05, 0.9999, 9.998e-05, 0.9999, 0.9999, 9.998e-05, 0.9999, 9.998e-05, 0.9999, 0.0001, 9.998e-05, 0.9999, 9.998e-05, 0.9999, 0.9999, 0.0001, 9.998e-05, 0.9999, 9.998e-05, 0.9999, 0.9999, 9.998e-05, 0.9999, 0.0001, 9.998e-05, 0.9999, 9.998e-05, 0.9999, 0.9999, 9.998e-05, 0.9999, 0.0001, 9.998e-05, 0.9999, 9.998e-05, 0.9999, 0.9999, 9.998e-05, 0.9999, 9.998e-05, 0.9999, 0.0001, 9.998e-05, 0.9999, 9.998e-05, 0.9999, 0.9999, 9.998e-05, 0.9999, 0.0001, 9.998e-05, 0.9999, 9.998e-05, 0.9999, 0.9999, 9.998e-05, 0.9999, 0.0001, 9.998e-05, 0.9999, 9.998e-05, 0.9999, 0.9999, 0.0001, 9.998e-05, 0.9999, 9.998e-05, 0.9999, 0.9999, 9.998e-05, 0.9999, 9.998e-05, 0.9999, 0.0001, 9.998e-05, 0.9999, 9.998e-05, 0.9999, 0.9999, 0.0001, 9.998e-05, 0.9999, 9.998e-05, 0.9999, 0.9999, 9.998e-05, 0.9999, 9.998e-05, 0.9999, 0.0001, 9.998e-05, 0.9999, 9.998e-05, 0.9999, 0.9999, 9.998e-05, 0.9999, 0.0001, 9.998e-05, 0.9999, 9.998e-05, 0.9999, 0.9999, 0.0001, 9.998e-05, 0.9999, 9.998e-05, 0.9999, 0.9999, 9.998e-05, 0.9999, 9.998e-05, 0.9999, 0.0001, 9.998e-05, 0.9999, 9.998e-05, 0.9999, 0.9999, 0.0001, 9.998e-05, 0.9999, 9.998e-05, 0.9999, 0.9999, 9.998e-05, 0.9999, 0.0001, 9.998e-05, 0.9999, 9.998e-05, 0.9999, 0.9999, 9.998e-05, 0.9999, 9.998e-05, 0.9999, 0.0001, 9.998e-05, 0.9999, 9.998e-05, 0.9999, 0.9999, 9.998e-05, 0.9999, 0.0001, 9.998e-05, 0.9999, 9.998e-05, 0.9999, 0.9999, 9.998e-05, 0.9999, 0.0001, 9.998e-05, 0.9999, 9.998e-05, 0.9999, 0.9999, 0.0001, 9.998e-05, 0.9999, 9.998e-05, 0.9999, 0.9999, 9.998e-05, 0.9999, 9.998e-05, 0.9999, 0.0001, 9.998e-05, 0.9999, 9.998e-05, 0.9999, 0.9999, 0.0001, 9.998e-05, 0.9999, 9.998e-05, 0.9999, 0.9999, 9.998e-05, 0.9999, 0.0001, 9.998e-05, 0.9999, 9.998e-05, 0.9999, 0.9999, 9.998e-05, 0.9999, 0.0001, 9.998e-05, 0.9999, 9.998e-05, 0.9999, 0.9999, 9.998e-05, 0.9999, 9.998e-05, 0.9999, 0.0001, 9.998e-05, 0.9999, 9.998e-05, 0.9999, 0.9999, 0.0001, 9.998e-05, 0.9999, 9.998e-05, 0.9999, 0.9999, 9.998e-05, 0.9999, 0.0001, 9.998e-05, 0.9999, 9.998e-05, 0.9999, 0.9999, 9.998e-05, 0.9999, 9.998e-05, 0.9999, 0.0001, 9.998e-05, 0.9999, 9.998e-05, 0.9999, 0.9999, 9.998e-05, 0.9999, 0.0001, 9.998e-05, 0.9999, 9.998e-05, 0.9999, 0.9999, 9.998e-05, 0.9999, 0.0001, 9.998e-05, 0.9999, 9.998e-05, 0.9999, 0.9999, 9.998e-05, 0.9999, 0.0001, 9.998e-05, 0.9999, 9.998e-05, 0.9999, 0.9999, 9.998e-05, 0.9999, 0.0001, 9.998e-05, 0.9999, 9.998e-05, 0.9999, 0.9999, 9.998e-05, 0.9999, 0.0001, 9.998e-05, 0.9999, 9.998e-05, 0.9999, 0.9999, 9.998e-05, 0.9999, 0.0001, 9.998e-05, 0.9999, 9.998e-05, 0.9999, 0.9999, 9.998e-05, 0.9999, 0.0001, 9.998e-05, 0.9999, 9.998e-05, 0.9999, 0.9999, 0.0001, 9.998e-05, 0.9999, 9.998e-05, 0.9999, 0.9999, 9.998e-05, 0.9999, 0.0001, 9.998e-05, 0.9999, 9.998e-05, 0.9999, 0.9999, 9.998e-05, 0.9999, 9.998e-05, 0.9999, 0.0001, 9.998e-05, 0.9999, 9.998e-05, 0.9999, 0.9999, 0.0001, 9.998e-05, 0.9999, 9.998e-05, 0.9999, 0.9999, 9.998e-05, 0.9999, 0.0001, 9.998e-05, 0.9999, 9.998e-05, 0.9999, 0.9999, 9.998e-05, 0.9999, 9.998e-05, 0.9999, 0.0001, 9.998e-05, 0.9999, 9.998e-05, 0.9999, 0.9999, 9.998e-05, 0.9999, 0.0001, 9.998e-05, 0.9999, 9.998e-05, 0.9999, 0.9999, 9.998e-05, 0.9999, 0.0001, 9.998e-05, 0.9999, 9.998e-05, 0.9999, 0.9999, 0.0001, 9.998e-05, 0.9999, 9.998e-05, 0.9999, 0.9999, 9.998e-05, 0.9999, 9.998e-05, 0.9999, 0.0001, 9.998e-05, 0.9999, 9.998e-05, 0.9999, 0.9999, 9.998e-05, 0.9999, 0.0001, 9.998e-05, 0.9999, 9.998e-05, 0.9999, 0.9999, 9.998e-05, 0.9999, 0.0001, 9.998e-05, 0.9999, 9.998e-05, 0.9999, 0.9999, 9.998e-05, 0.9999, 0.0001, 9.998e-05, 0.9999, 9.998e-05, 0.9999, 0.9999, 0.0001, 9.998e-05, 0.9999, 9.998e-05, 0.9999, 0.9999, 9.998e-05, 0.9999, 9.998e-05, 0.9999, 0.0001, 9.998e-05, 0.9999, 9.998e-05, 0.9999, 0.9999, 0.0001, 9.998e-05, 0.9999, 9.998e-05, 0.9999, 0.9999, 9.998e-05, 0.9999, 9.998e-05, 0.9999, 0.0001, 9.998e-05, 0.9999, 9.998e-05, 0.9999, 0.9999, 9.998e-05, 0.9999, 0.0001, 9.998e-05, 0.9999, 9.998e-05, 0.9999, 0.9999, 0.0001, 9.998e-05, 0.9999, 9.998e-05, 0.9999, 0.9999, 9.998e-05, 0.9999, 0.0001, 9.998e-05, 0.9999, 9.998e-05, 0.9999, 0.9999, 9.998e-05, 0.9999, 9.998e-05, 0.9999, 0.0001, 9.998e-05, 0.9999, 9.998e-05, 0.9999, 0.9999, 9.998e-05, 0.9999, 0.0001, 9.998e-05, 0.9999, 9.998e-05, 0.9999, 0.9999, 0.0001, 9.998e-05, 0.9999, 9.998e-05, 0.9999, 0.9999, 9.998e-05, 0.9999, 9.998e-05, 0.9999, 0.0001, 9.998e-05, 0.9999, 9.998e-05, 0.9999, 0.9999, 9.998e-05, 0.9999, 0.0001, 9.998e-05, 0.9999, 9.998e-05, 0.9999, 0.9999, 9.998e-05, 0.9999, 0.0001, 9.998e-05, 0.9999, 9.998e-05, 0.9999, 0.9999, 9.998e-05, 0.9999, 0.0001, 9.998e-05, 0.9999, 9.998e-05, 0.9999, 0.9999, 0.0001, 9.998e-05, 0.9999, 9.998e-05, 0.9999, 0.9999, 9.998e-05, 0.9999, 0.0001, 9.998e-05, 0.9999, 9.998e-05, 0.9999, 0.9999, 9.998e-05, 0.9999, 0.0001, 9.998e-05, 0.9999, 9.998e-05, 0.9999, 0.9999, 9.998e-05, 0.9999, 0.0001, 9.998e-05, 0.9999, 9.998e-05, 0.9999, 0.9999, 9.998e-05, 0.9999, 0.0001, 9.998e-05, 0.9999, 9.998e-05, 0.9999, 0.9999, 9.998e-05, 0.9999, 0.0001, 9.998e-05, 0.9999, 9.998e-05, 0.9999, 0.9999, 9.998e-05, 0.9999, 0.0001, 9.998e-05, 0.9999, 9.998e-05, 0.9999, 0.9999, 9.998e-05, 0.9999, 0.0001, 9.998e-05, 0.9999, 9.998e-05, 0.9999, 0.9999, 9.998e-05, 0.9999, 9.998e-05, 0.9999, 0.0001, 9.998e-05, 0.9999, 9.998e-05, 0.9999, 0.9999, 0.0001, 9.998e-05, 0.9999, 9.998e-05, 0.9999, 0.9999, 9.998e-05, 0.9999, 9.998e-05, 0.9999, 0.0001, 9.998e-05, 0.9999, 9.998e-05, 0.9999, 0.9999, 0.0001, 9.998e-05, 0.9999, 9.998e-05, 0.9999, 0.9999, 9.998e-05, 0.9999, 0.0001, 9.998e-05, 0.9999, 9.998e-05, 0.9999, 0.9999, 9.998e-05, 0.9999, 9.998e-05, 0.9999, 0.0001, 9.998e-05, 0.9999, 9.998e-05, 0.9999, 0.9999, 0.0001, 9.998e-05, 0.9999, 9.998e-05, 0.9999, 0.9999, 9.998e-05, 0.9999, 9.998e-05, 0.9999, 0.0001, 9.998e-05, 0.9999, 9.998e-05, 0.9999, 0.9999, 9.998e-05, 0.9999, 0.0001, 9.998e-05, 0.9999, 9.998e-05, 0.9999, 0.9999, 0.0001, 9.998e-05, 0.9999, 9.998e-05, 0.9999, 0.9999, 9.998e-05, 0.9999, 0.0001, 9.998e-05, 0.9999, 9.998e-05, 0.9999, 0.9999, 9.998e-05, 0.9999, 9.998e-05, 0.9999, 0.0001, 9.998e-05, 0.9999, 9.998e-05, 0.9999, 0.9999, 0.0001, 9.998e-05, 0.9999, 9.998e-05, 0.9999, 0.9999, 9.998e-05, 0.9999, 9.998e-05, 0.9999, 0.0001, 9.998e-05, 0.9999, 9.998e-05, 0.9999, 0.9999, 9.998e-05, 0.9999, 0.0001, 9.998e-05, 0.9999, 9.998e-05, 0.9999, 0.9999, 0.0001, 9.998e-05, 0.9999, 9.998e-05, 0.9999, 0.9999, 9.998e-05, 0.9999, 9.998e-05, 0.9999, 0.0001, 9.998e-05, 0.9999, 9.998e-05, 0.9999, 0.9999, 9.998e-05, 0.9999, 0.0001, 9.998e-05, 0.9999, 9.998e-05, 0.9999, 0.9999, 0.0001, 9.998e-05, 0.9999, 9.998e-05, 0.9999, 0.9999, 9.998e-05, 0.9999, 9.998e-05, 0.9999, 0.0001, 9.998e-05, 0.9999, 9.998e-05, 0.9999, 0.9999, 9.998e-05, 0.9999, 0.0001, 9.998e-05, 0.9999, 9.998e-05, 0.9999, 0.9999, 9.998e-05, 0.9999, 0.0001, 9.998e-05, 0.9999, 9.998e-05, 0.9999, 0.9999, 9.998e-05, 0.9999, 0.0001, 9.998e-05, 0.9999, 9.998e-05, 0.9999, 0.9999, 9.998e-05, 0.9999, 0.0001, 9.998e-05, 0.9999, 9.998e-05, 0.9999, 0.9999, 0.0001, 9.998e-05, 0.9999, 9.998e-05, 0.9999, 0.9999, 9.998e-05, 0.9999, 9.998e-05, 0.9999, 0.0001, 9.998e-05, 0.9999, 9.998e-05, 0.9999, 0.9999, 0.0001, 9.998e-05, 0.9999, 9.998e-05, 0.9999, 0.9999, 9.998e-05, 0.9999, 9.998e-05, 0.9999, 0.0001, 9.998e-05, 0.9999, 9.998e-05, 0.9999, 0.9999, 0.0001, 9.998e-05, 0.9999, 9.998e-05, 0.9999, 0.9999, 9.998e-05, 0.9999, 9.998e-05, 0.9999, 0.0001, 9.998e-05, 0.9999, 9.998e-05, 0.9999, 0.9999, 9.998e-05, 0.9999, 0.0001, 9.998e-05, 0.9999, 9.998e-05, 0.9999, 0.9999, 9.998e-05, 0.9999, 0.0001, 9.998e-05, 0.9999, 9.998e-05, 0.9999, 0.9999, 9.998e-05, 0.9999, 0.0001, 9.998e-05, 0.9999, 9.998e-05, 0.9999, 0.9999, 0.0001, 9.998e-05, 0.9999, 9.998e-05, 0.9999, 0.9999, 9.998e-05, 0.9999, 9.998e-05, 0.9999, 0.0001, 9.998e-05, 0.9999, 9.998e-05, 0.9999, 0.9999, 0.0001, 9.998e-05, 0.9999, 9.998e-05, 0.9999, 0.9999, 9.998e-05, 0.9999, 0.0001, 9.998e-05, 0.9999, 9.998e-05, 0.9999, 0.9999, 9.998e-05, 0.9999, 0.0001, 9.998e-05, 0.9999, 9.998e-05, 0.9999, 0.9999, 9.998e-05, 0.9999, 0.0001, 9.998e-05, 0.9999, 9.998e-05, 0.9999, 0.9999, 9.998e-05, 0.9999, 0.0001, 9.998e-05, 0.9999, 9.998e-05, 0.9999, 0.9999, 9.998e-05, 0.9999, 9.998e-05, 0.9999, 0.0001, 9.998e-05, 0.9999, 9.998e-05, 0.9999, 0.9999, 0.0001, 9.998e-05, 0.9999, 9.998e-05, 0.9999, 0.9999, 9.998e-05, 0.9999, 9.998e-05, 0.9999, 0.0001, 9.998e-05, 0.9999, 9.998e-05, 0.9999, 0.9999, 9.998e-05, 0.9999, 0.0001, 9.998e-05, 0.9999, 9.998e-05, 0.9999, 0.9999, 0.0001, 9.998e-05, 0.9999, 9.998e-05, 0.9999, 0.9999, 9.998e-05, 0.9999, 0.0001, 9.998e-05, 0.9999, 9.998e-05, 0.9999, 0.9999, 9.998e-05, 0.9999, 0.0001, 9.998e-05, 0.9999, 9.998e-05, 0.9999, 0.9999, 9.998e-05, 0.9999, 0.0001, 9.998e-05, 0.9999, 9.998e-05, 0.9999, 0.9999, 9.998e-05, 0.9999, 0.0001, 9.998e-05, 0.9999, 9.998e-05, 0.9999, 0.9999, 9.998e-05, 0.9999, 0.0001, 9.998e-05, 0.9999, 9.998e-05, 0.9999, 0.9999, 9.998e-05, 0.9999, 9.998e-05, 0.9999, 0.0001, 9.998e-05, 0.9999, 9.998e-05, 0.9999, 0.9999, 9.998e-05, 0.9999, 0.0001, 9.998e-05, 0.9999, 9.998e-05, 0.9999, 0.9999, 9.998e-05, 0.9999, 0.0001, 9.998e-05, 0.9999, 9.998e-05, 0.9999, 0.9999, 9.998e-05, 0.9999, 0.0001, 9.998e-05, 0.9999, 9.998e-05, 0.9999, 0.9999, 0.0001, 9.998e-05, 0.9999, 9.998e-05, 0.9999, 0.9999, 9.998e-05, 0.9999, 9.998e-05, 0.9999, 0.0001, 9.998e-05, 0.9999, 9.998e-05, 0.9999, 0.9999, 0.0001, 9.998e-05, 0.9999, 9.998e-05, 0.9999, 0.9999, 9.998e-05, 0.9999, 0.0001, 9.998e-05, 0.9999, 9.998e-05, 0.9999, 0.9999, 9.998e-05, 0.9999, 9.998e-05, 0.9999, 0.0001, 9.998e-05, 0.9999, 9.998e-05, 0.9999, 0.9999, 9.998e-05, 0.9999, 0.0001, 9.998e-05, 0.9999, 9.998e-05, 0.9999, 0.9999, 9.998e-05, 0.9999, 0.0001, 9.998e-05, 0.9999, 9.998e-05, 0.9999, 0.9999, 0.0001, 9.998e-05, 0.9999, 9.998e-05, 0.9999, 0.9999, 9.998e-05, 0.9999, 0.0001, 9.998e-05, 0.9999, 9.998e-05, 0.9999, 0.9999, 9.998e-05, 0.9999, 0.0001, 9.998e-05, 0.9999, 9.998e-05, 0.9999, 0.9999, 9.998e-05, 0.9999, 0.0001, 9.998e-05, 0.9999, 9.998e-05, 0.9999, 0.9999, 9.998e-05, 0.9999, 0.0001, 9.998e-05, 0.9999, 9.998e-05, 0.9999, 0.9999, 9.998e-05, 0.9999, 0.0001, 9.998e-05, 0.9999, 9.998e-05, 0.9999, 0.9999, 9.998e-05, 0.9999, 9.998e-05, 0.9999, 0.0001, 9.998e-05, 0.9999, 9.998e-05, 0.9999, 0.9999, 9.998e-05, 0.9999, 0.0001, 9.998e-05, 0.9999, 9.998e-05, 0.9999, 0.9999, 0.0001, 9.998e-05, 0.9999, 9.998e-05, 0.9999, 0.9999, 9.998e-05, 0.9999, 9.998e-05, 0.9999, 0.0001, 9.998e-05, 0.9999, 9.998e-05, 0.9999, 0.9999, 9.998e-05, 0.9999, 0.0001, 9.998e-05, 0.9999, 9.998e-05, 0.9999, 0.9999, 0.0001, 9.998e-05, 0.9999, 9.998e-05, 0.9999, 0.9999, 9.998e-05, 0.9999, 9.998e-05, 0.9999, 0.0001, 9.998e-05, 0.9999, 9.998e-05, 0.9999, 0.9999, 0.0001, 9.998e-05, 0.9999, 9.998e-05, 0.9999, 0.9999, 9.998e-05, 0.9999, 9.998e-05, 0.9999, 0.0001, 9.998e-05, 0.9999, 9.998e-05, 0.9999, 0.9999, 9.998e-05, 0.9999, 0.0001, 9.998e-05, 0.9999, 9.998e-05, 0.9999, 0.9999, 0.0001, 9.998e-05, 0.9999, 9.998e-05, 0.9999, 0.9999, 9.998e-05, 0.9999, 9.998e-05, 0.9999, 0.0001, 9.998e-05, 0.9999, 9.998e-05, 0.9999, 0.9999, 9.998e-05, 0.9999, 0.0001, 9.998e-05, 0.9999, 9.998e-05, 0.9999, 0.9999, 0.0001, 9.998e-05, 0.9999, 9.998e-05, 0.9999, 0.9999, 9.998e-05, 0.9999, 9.998e-05, 0.9999, 0.0001, 9.998e-05, 0.9999, 9.998e-05, 0.9999, 0.9999, 9.998e-05, 0.9999, 0.0001, 9.998e-05, 0.9999, 9.998e-05, 0.9999, 0.9999, 0.0001, 9.998e-05, 0.9999, 9.998e-05, 0.9999, 0.9999, 9.998e-05, 0.9999, 0.0001, 9.998e-05, 0.9999, 9.998e-05, 0.9999, 0.9999, 9.998e-05, 0.9999, 0.0001, 9.998e-05, 0.9999, 9.998e-05, 0.9999, 0.9999, 9.998e-05, 0.9999, 9.998e-05, 0.9999, 0.0001, 9.998e-05, 0.9999, 9.998e-05, 0.9999, 0.9999, 9.998e-05, 0.9999, 0.0001, 9.998e-05, 0.9999, 9.998e-05, 0.9999, 0.9999, 9.998e-05, 0.9999, 0.0001, 9.998e-05, 0.9999, 9.998e-05, 0.9999, 0.9999, 0.0001, 9.998e-05, 0.9999, 9.998e-05, 0.9999, 0.9999, 9.998e-05, 0.9999, 9.998e-05, 0.9999, 0.0001, 9.998e-05, 0.9999, 9.998e-05, 0.9999, 0.9999, 0.0001, 9.998e-05, 0.9999, 9.998e-05, 0.9999, 0.9999, 9.998e-05, 0.9999, 9.998e-05, 0.9999, 0.0001, 9.998e-05, 0.9999, 9.998e-05, 0.9999, 0.9999, 9.998e-05, 0.9999, 0.0001, 9.998e-05, 0.9999, 9.998e-05, 0.9999, 0.9999, 0.0001, 9.998e-05, 0.9999, 9.998e-05, 0.9999, 0.9999, 9.998e-05, 0.9999, 0.0001, 9.998e-05, 0.9999, 9.998e-05, 0.9999, 0.9999, 9.998e-05, 0.9999, 9.998e-05, 0.9999, 0.0001, 9.998e-05, 0.9999, 9.998e-05, 0.9999, 0.9999, 9.998e-05, 0.9999, 0.0001, 9.998e-05, 0.9999, 9.998e-05, 0.9999, 0.9999, 9.998e-05, 0.9999, 0.0001, 9.998e-05, 0.9999, 9.998e-05, 0.9999, 0.9999, 9.998e-05, 0.9999, 0.0001, 9.998e-05, 0.9999, 9.998e-05, 0.9999, 0.9999, 9.998e-05, 0.9999, 0.0001, 9.998e-05, 0.9999, 9.998e-05, 0.9999, 0.9999, 9.998e-05, 0.9999, 0.0001, 9.998e-05, 0.9999, 9.998e-05, 0.9999, 0.9999, 9.998e-05, 0.9999, 0.0001, 9.998e-05, 0.9999, 9.998e-05, 0.9999, 0.9999, 9.998e-05, 0.9999, 0.0001, 9.998e-05, 0.9999, 9.998e-05, 0.9999, 0.9999, 9.998e-05, 0.9999, 0.0001, 9.998e-05, 0.9999, 9.998e-05, 0.9999, 0.9999, 9.998e-05, 0.9999, 0.0001, 9.998e-05, 0.9999, 9.998e-05, 0.9999, 0.9999, 9.998e-05, 0.9999, 0.0001, 9.998e-05, 0.9999, 9.998e-05, 0.9999, 0.9999, 9.998e-05, 0.9999, 0.0001, 9.998e-05, 0.9999, 9.998e-05, 0.9999, 0.9999, 9.998e-05, 0.9999, 0.0001, 9.998e-05, 0.9999, 9.998e-05, 0.9999, 0.9999, 9.998e-05, 0.9999, 0.0001, 9.998e-05, 0.9999, 9.998e-05, 0.9999, 0.9999, 9.998e-05, 0.9999, 0.0001, 9.998e-05, 0.9999, 9.998e-05, 0.9999, 0.9999, 0.0001, 9.998e-05, 0.9999, 9.998e-05, 0.9999, 0.9999, 9.998e-05, 0.9999, 0.0001, 9.998e-05, 0.9999, 9.998e-05, 0.9999, 0.9999, 9.998e-05, 0.9999, 9.998e-05, 0.9999, 0.0001, 9.998e-05, 0.9999, 9.998e-05, 0.9999, 0.9999, 0.0001, 9.998e-05, 0.9999, 9.998e-05, 0.9999, 0.9999, 9.998e-05, 0.9999, 9.998e-05, 0.9999, 0.0001, 9.998e-05, 0.9999, 9.998e-05, 0.9999, 0.9999, 0.0001, 9.998e-05, 0.9999, 9.998e-05, 0.9999, 0.9999, 9.998e-05, 0.9999, 9.998e-05, 0.9999, 0.0001, 9.998e-05, 0.9999, 9.998e-05, 0.9999, 0.9999, 0.0001, 9.998e-05, 0.9999, 9.998e-05, 0.9999, 0.9999, 9.998e-05, 0.9999, 0.0001, 9.998e-05, 0.9999, 9.998e-05, 0.9999, 0.9999, 9.998e-05, 0.9999, 0.0001, 9.998e-05, 0.9999, 9.998e-05, 0.9999, 0.9999, 9.998e-05, 0.9999, 0.0001, 9.998e-05, 0.9999, 9.998e-05, 0.9999, 0.9999, 9.998e-05, 0.9999, 9.998e-05, 0.9999, 0.0001, 9.998e-05, 0.9999, 9.998e-05, 0.9999, 0.9999, 0.0001, 9.998e-05, 0.9999, 9.998e-05, 0.9999, 0.9999, 9.998e-05, 0.9999, 0.0001, 9.998e-05, 0.9999, 9.998e-05, 0.9999, 0.9999, 9.998e-05, 0.9999, 0.0001, 9.998e-05, 0.9999, 9.998e-05, 0.9999, 0.9999, 9.998e-05, 0.9999, 9.998e-05, 0.9999, 0.0001, 9.998e-05, 0.9999, 9.998e-05, 0.9999, 0.9999, 0.0001, 9.998e-05, 0.9999, 9.998e-05, 0.9999, 0.9999, 9.998e-05, 0.9999, 9.998e-05, 0.9999, 0.0001, 9.998e-05, 0.9999, 9.998e-05, 0.9999, 0.9999, 9.998e-05, 0.9999, 0.0001, 9.998e-05, 0.9999, 9.998e-05, 0.9999, 0.9999, 0.0001, 9.998e-05, 0.9999, 9.998e-05, 0.9999, 0.9999, 9.998e-05, 0.9999, 0.0001, 9.998e-05, 0.9999, 9.998e-05, 0.9999, 0.9999, 9.998e-05, 0.9999, 0.0001, 9.998e-05, 0.9999, 9.998e-05, 0.9999, 0.9999, 9.998e-05, 0.9999, 9.998e-05, 0.9999, 0.0001, 9.998e-05, 0.9999, 9.998e-05, 0.9999, 0.9999, 0.0001, 9.998e-05, 0.9999, 9.998e-05, 0.9999, 0.9999, 9.998e-05, 0.9999, 9.998e-05, 0.9999, 0.0001, 9.998e-05, 0.9999, 9.998e-05, 0.9999, 0.9999, 9.998e-05, 0.9999, 0.0001, 9.998e-05, 0.9999, 9.998e-05, 0.9999, 0.9999, 0.0001, 9.998e-05, 0.9999, 9.998e-05, 0.9999, 0.9999, 9.998e-05, 0.9999, 9.998e-05, 0.9999, 0.0001, 9.998e-05, 0.9999, 9.998e-05, 0.9999, 0.9999, 9.998e-05, 0.9999, 0.0001, 9.998e-05, 0.9999, 9.998e-05, 0.9999, 0.9999, 0.0001, 9.998e-05, 0.9999, 9.998e-05, 0.9999, 0.9999, 9.998e-05, 0.9999, 0.0001, 9.998e-05, 0.9999, 9.998e-05, 0.9999, 0.9999, 9.998e-05, 0.9999, 9.998e-05, 0.9999, 0.0001, 9.998e-05, 0.9999, 9.998e-05, 0.9999, 0.9999, 9.998e-05, 0.9999, 0.0001, 9.998e-05, 0.9999, 9.998e-05, 0.9999, 0.9999, 9.998e-05, 0.9999, 0.0001, 9.998e-05, 0.9999, 9.998e-05, 0.9999, 0.9999, 9.998e-05, 0.9999, 0.0001, 9.998e-05, 0.9999, 9.998e-05, 0.9999, 0.9999, 0.3651, 0.001704, 0.7235, 0.3295, 0.5797, 0.6642, 0.5541, 0.004248, 0.9527, 0.004248, 0.7235, 0.3295, 0.3651, 0.001704, 0.3321, 0.3869, 0.07642, 0.004248, 0.3321, 0.3869, 0.14, 0.9949, 0.07053, 0.4408, 0.5797, 0.6642, 0.7235, 0.3295, 0.6674, 0.9874, 0.4598, 0.7802, 0.1862, 0.9963, 0.08255, 0.799, 0.9959, 0.002785, 0.9959, 0.2859, 0.8232, 0.2089, 0.2978, 0.002206, 0.2146, 0.2992, 0.1544, 0.002993, 0.2146, 0.2992, 0.08255, 0.799, 0.002639, 0.2859, 0.4704, 0.3031, 0.4598, 0.7802, 0.2146, 0.2992, 0.9959, 0.794, 0.9833, 0.9964, 0.7451, 0.747, 0.6488, 0.2747, 0.8232, 0.2089, 0.7451, 0.747, 0.4704, 0.002644, 0.6488, 0.2747, 0.4704, 0.3031, 0.7779, 0.002083, 0.6488, 0.2747, 0.4704, 0.002644, 0.4598, 0.7802, 0.5002, 0.9964, 0.1862, 0.9963, 0.7451, 0.747, 0.5002, 0.9964, 0.4598, 0.7802, 0.7779, 0.002083, 0.9959, 0.002785, 0.8232, 0.2089, 0.209, 0.002763, 0.3014, 0.002197, 0.209, 0.1478, 0.3904, 0.003237, 0.4756, 0.005057, 0.3904, 0.1581, 0.3014, 0.002197, 0.3904, 0.1581, 0.2556, 0.2432, 0.7744, 0.2298, 0.7744, 0.003212, 0.8445, 0.1472, 0.7062, 0.2625, 0.7062, 0.001583, 0.7744, 0.2298, 0.1169, 0.1457, 0.209, 0.1478, 0.1169, 0.2849, 0.3904, 0.1581, 0.4756, 0.2772, 0.3904, 0.3761, 0.001647, 0.2192, 0.1169, 0.2849, 0.001647, 0.347, 0.916, 0.2218, 0.9977, 0.347, 0.916, 0.385, 0.2556, 0.2432, 0.3014, 0.35, 0.209, 0.379, 0.916, 0.385, 0.9977, 0.4426, 0.916, 0.4731, 0.3834, 0.5373, 0.3014, 0.35, 0.3904, 0.3761, 0.7744, 0.3828, 0.8445, 0.43, 0.7744, 0.4763, 0.5953, 0.458, 0.6256, 0.4138, 0.7062, 0.4315, 0.1169, 0.6199, 0.1169, 0.476, 0.209, 0.4971, 0.5602, 0.5867, 0.5602, 0.5099, 0.6256, 0.5298, 0.7062, 0.4315, 0.7744, 0.4763, 0.7062, 0.5293, 0.5602, 0.5099, 0.5953, 0.458, 0.6256, 0.5298, 0.3834, 0.5373, 0.3904, 0.3761, 0.4756, 0.4885, 0.7062, 0.4315, 0.6673, 0.357, 0.7744, 0.3828, 0.6256, 0.4138, 0.6673, 0.357, 0.7062, 0.4315, 0.001647, 0.347, 0.1169, 0.3834, 0.001647, 0.4426, 0.2256, 0.7167, 0.3522, 0.6123, 0.3904, 0.7107, 0.001647, 0.5943, 0.1169, 0.6199, 0.001647, 0.6824, 0.5602, 0.6998, 0.5602, 0.5867, 0.6256, 0.6387, 0.916, 0.5989, 0.9977, 0.5943, 0.9403, 0.7001, 0.2256, 0.7167, 0.209, 0.4971, 0.3522, 0.6123, 0.3522, 0.6123, 0.3834, 0.5373, 0.4756, 0.5921, 0.5602, 0.6998, 0.6651, 0.7629, 0.5602, 0.8103, 0.9403, 0.7001, 0.9977, 0.7669, 0.8699, 0.8056, 0.8445, 0.7092, 0.9403, 0.7001, 0.8699, 0.8056, 0.7042, 0.638, 0.7744, 0.7118, 0.6651, 0.7629, 0.1518, 0.8457, 0.1169, 0.6199, 0.2256, 0.7167, 0.6256, 0.6387, 0.7042, 0.638, 0.6651, 0.7629, 0.001647, 0.6824, 0.1169, 0.6199, 0.001647, 0.7669, 0.1322, 0.9179, 0.1518, 0.8457, 0.2594, 0.8997, 0.8699, 0.8056, 0.916, 0.8959, 0.8144, 0.9257, 0.2594, 0.8997, 0.3014, 0.8403, 0.4329, 0.8753, 0.7744, 0.827, 0.8699, 0.8056, 0.8144, 0.9257, 0.6651, 0.7629, 0.7744, 0.827, 0.6679, 0.8526, 0.001647, 0.7669, 0.1518, 0.8457, 0.001647, 0.8893, 0.4329, 0.8753, 0.4374, 0.7926, 0.5602, 0.8103, 0.1518, 0.8457, 0.2256, 0.7167, 0.3014, 0.8403, 0.5928, 0.9965, 0.6706, 0.9355, 0.7062, 0.9965, 0.001647, 0.9413, 0.1322, 0.9179, 0.07925, 0.9965, 0.4348, 0.9965, 0.5256, 0.9411, 0.5928, 0.9965, 0.1322, 0.9179, 0.341, 0.9413, 0.2553, 0.9965, 0.001647, 0.8893, 0.1322, 0.9179, 0.001647, 0.9413, 0.916, 0.8959, 0.9977, 0.8893, 0.9608, 0.9413, 0.341, 0.9413, 0.4329, 0.8753, 0.5256, 0.9411, 0.1322, 0.9179, 0.2594, 0.8997, 0.341, 0.9413, 0.9939, 0.7746, 0.973, 0.8889, 0.7932, 0.6889, 0.7552, 0.002115, 0.9873, 0.1916, 0.7972, 0.24, 0.7932, 0.6889, 0.949, 0.9939, 0.629, 0.8461, 0.7552, 0.002115, 0.7972, 0.24, 0.6444, 0.2433, 0.4877, 0.7046, 0.4911, 0.9035, 0.3093, 0.8643, 0.3283, 0.3063, 0.3232, 0.6065, 0.1712, 0.3023, 0.9939, 0.2985, 0.9749, 0.6374, 0.8072, 0.4845, 0.6444, 0.2433, 0.8072, 0.4845, 0.7932, 0.6889, 0.4976, 0.3205, 0.6279, 0.5911, 0.4877, 0.7046, 0.3232, 0.6065, 0.3093, 0.8643, 0.1515, 0.6458, 0.1515, 0.6458, 0.1265, 0.8414, 0.01216, 0.6374, 0.6279, 0.5911, 0.7932, 0.6889, 0.629, 0.8461, 0.6279, 0.5911, 0.629, 0.8461, 0.4877, 0.7046, 0.2801, 0.002132, 0.1624, 0.1863, 0.1334, 0.002132, 0.007339, 0.002132, 0.1334, 0.002132, 0.007339, 0.1916, 0.1712, 0.3023, 0.01303, 0.2985, 0.007339, 0.1916, 0.1265, 0.8414, 0.1581, 0.9941, 0.007339, 0.8889, 0.08705, 1.668, 0.5114, 1.303, 0.929, 1.667, 0.08726, 1.655, 0.511, 1.317, 0.929, 1.661, 0.9089, -0.6652, 0.5337, -0.37, 0.06395, -0.6641, -0.4055, -0.0848, 0.0656, 0.5067, -0.3975, 1.121, 0.9188, 1.668, 0.6579, 1.319, 0.9141, -0.6313, 0.9153, -0.6638, 0.6579, -0.3579, 0.09771, -0.6479, 0.934, 0.9328, 0.8172, 0.8292, 0.9264, 0.07596, -0.07476, 1.53, 0.07069, 1.261, 1.068, 1.515, -0.3092, -0.2839, -0.3085, -0.5412, 1.295, -0.533, 1.072, 1.528, -0.07218, 1.521, 0.9233, 1.261, -0.9804, -0.9791, 1.95, -0.982, -0.6376, -0.6398, 1.604, 1.602, 1.978, 1.978, -0.9706, 1.969, -0.98, -0.9793, 1.963, -0.9699, -0.6376, -0.6282, 0.08784, 1.665, 0.5226, 1.303, 0.929, 1.65, 0.929, -0.3734, 0.5226, -0.3698, 0.9005, -0.6283, 0.6579, 1.319, 0.929, 1.32, 0.8993, 1.681, 0.08322, 1.653, 0.5118, 1.312, 0.929, 1.647, 0.08324, 1.646, 0.5226, 1.317, 0.929, 1.643, 0.6579, 1.315, 0.929, 1.665, 0.6662, 1.681, 0.8843, -0.6754, 0.5226, -0.3698, 0.06395, -0.6537, 0.3872, -0.3634, 0.06395, -0.6506, 0.3872, -0.6754, 0.3872, 1.309, 0.09678, 1.681, 0.06395, 1.308])
me_cube.materials.append(mat_material_002)
me_cube.materials.append(mat_material_001)
me_cube.materials.append(mat_material_003)
me_cube.use_remesh_preserve_volume = False
me_cube.use_remesh_preserve_attributes = False
me_cube.use_mirror_vertex_groups = False
me_cube.update()

# ---- objects
ob_cube = bpy.data.objects.new('Cube', me_cube)
ob_lamp = bpy.data.objects.new('Lamp', light_lamp)
ob_camera = bpy.data.objects.new('Camera', cam_camera)

# ---- transforms, parenting, visibility, modifiers, constraints
ob_cube.location = (0.0, 0.0, 0.0)
ob_cube.lineart.crease_threshold = 0.0
ob_lamp.location = (4.076, 1.005, 5.904)
ob_lamp.rotation_euler = (0.6503, 0.05522, 1.866)
ob_lamp.lock_rotations_4d = False
ob_lamp.empty_display_type = 'ARROWS'
ob_lamp.color = (0.0, 0.0, 0.0, 0.0)
ob_lamp.hide_viewport = True
ob_lamp.lineart.crease_threshold = 0.0
ob_camera.location = (7.481, -6.508, 5.344)
ob_camera.rotation_euler = (1.109, 0.01082, 0.8149)
ob_camera.lock_rotations_4d = False
ob_camera.empty_display_type = 'ARROWS'
ob_camera.color = (0.0, 0.0, 0.0, 0.0)
ob_camera.hide_viewport = True
ob_camera.display_type = 'WIRE'
ob_camera.lineart.crease_threshold = 0.0

# ---- collection membership
col_collection_1.objects.link(ob_cube)
col_collection_1.objects.link(ob_lamp)
col_collection_1.objects.link(ob_camera)

# ---- scene / render settings (as saved in the file)
scene.camera = ob_camera
scene.frame_start = 1; scene.frame_end = 250; scene.frame_set(46)
scene.render.engine = 'BLENDER_EEVEE_NEXT'
scene.render.image_settings.color_mode = 'RGB'
scene.render.image_settings.compression = 90
scene.render.resolution_percentage = 50
scene.render.dither_intensity = 0.0
scene.cycles.use_denoising = False
scene.cycles.samples = 10
scene.cycles.sampling_pattern = 'TABULATED_SOBOL'
scene.cycles.light_sampling_threshold = 0.0
scene.cycles.use_adaptive_sampling = False
scene.cycles.use_light_tree = False
scene.cycles.blur_glossy = 0.0
scene.cycles.volume_bounces = 1
scene.cycles.pixel_filter_type = 'GAUSSIAN'
scene.cycles.sample_clamp_indirect = 0.0
scene.view_settings.view_transform = 'Standard'
bpy.context.view_layer.update()
